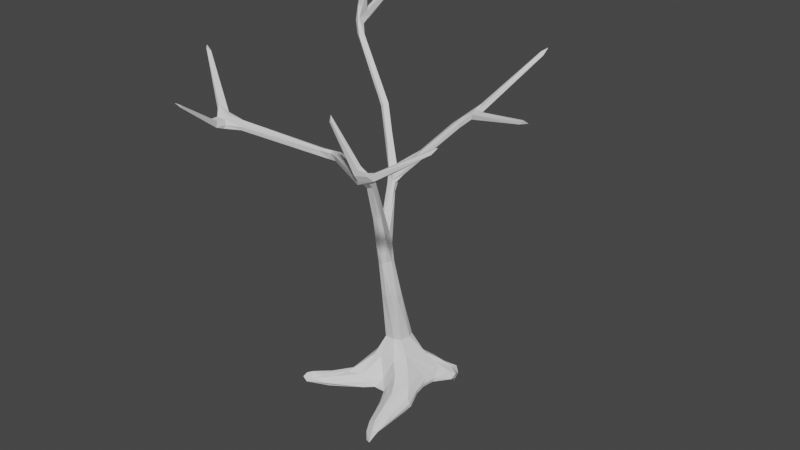# Source: Trunk06.blend  (saved by Blender 2.80.75; exported with 4.5.12 LTS)
import bpy
from mathutils import Matrix  # noqa: F401  (used for matrix-valued properties, if any)

bpy.ops.wm.read_factory_settings(use_empty=True)
scene = bpy.context.scene
scene.name = 'Scene'

# ---- collections
col_collection = bpy.data.collections.new('Collection'); scene.collection.children.link(col_collection)

# ---- world
world_world = bpy.data.worlds.new('World'); scene.world = world_world
world_world.use_nodes = True; world_world.node_tree.nodes.clear()
_N = world_world.node_tree.nodes; _L = world_world.node_tree.links
n0 = _N.new('ShaderNodeOutputWorld'); n0.name = 'World Output'; n0.location = (300, 300)
n1 = _N.new('ShaderNodeBackground'); n1.name = 'Background'; n1.location = (10, 300)
n1.inputs[0].default_value = (0.05088, 0.05088, 0.05088, 1.0)
_L.new(n1.outputs[0], n0.inputs[0])
n0.is_active_output = True
world_world.color = (0.05088, 0.05088, 0.05088)
world_world.use_sun_shadow = False
world_world.sun_shadow_jitter_overblur = 0.0

# ---- meshes
me_plane = bpy.data.meshes.new('Plane')
me_plane.from_pydata([(-0.25, 1.546, 16.8), (-3.542, -11.35, 22.99), (0.5143, 1.444, 1.649), (3.015, 3.192, 2.118), (0.1582, 1.562, 2.281), (1.406, -0.9194, 3.802), (5.537, -11.47, 25.7), (-2.091, 0.3713, 1.755), (-3.747, -4.968, 2.13), (3.152, -6.336, 1.151), (1.31, 1.924, 2.595), (-4.49, -10.24, 23.21), (-0.7341, -0.7264, 10.72), (-4.64, -10.11, 23.77), (-1.568, 1.702, 16.48), (2.362, 2.265, 2.814), (11.29, -10.39, 25.22), (-4.215, 3.852, 19.79), (2.67, 0.1328, 2.4), (0.2956, -1.571, 2.305), (-3.34, -13.73, 24.79), (-8.324, 6.862, 26.03), (-2.038, 0.8571, 1.334), (-3.42, -4.431, 2.65), (2.46, -3.929, 2.027), (2.481, 2.693, 2.362), (2.642, 2.978, 1.843), (-0.06753, -0.7434, 11.04), (-0.01097, -0.01361, 10.84), (-8.442, 11.86, 26.83), (-0.5818, 1.747, 2.282), (1.221, -7.232, 21.01), (-0.8855, -0.6693, 11.82), (-4.597, 4.075, 19.58), (-8.749, 6.302, 24.19), (-0.0161, -0.8902, 14.52), (-0.3415, -1.648, 15.97), (-0.02076, -0.827, 8.489), (-0.8982, -1.149, 1.495), (2.646, -1.69, 2.624), (2.695, -6.07, 0.9857), (-0.3026, -1.73, 14.49), (-1.235, -0.3683, 3.577), (-1.038, 1.416, 16.08), (-1.18, 1.161, 15.68), (-0.2414, -1.106, 12.49), (3.446, 2.919, 20.8), (-1.145, 1.621, 17.03), (0.06042, -1.77, 14.8), (0.2694, -1.629, 14.84), (-1.307, 1.074, 15.78), (-8.305, -7.537, 25.92), (2.655, 2.569, 20.58), (-8.343, 7.346, 24.36), (-2.339, 3.0, 1.348), (-2.939, -3.362, 2.365), (-2.878, -3.398, 1.946), (7.192, -11.15, 23.61), (7.895, -11.46, 23.32), (-1.205, 0.7374, 15.86), (-0.4899, 0.2393, 14.24), (8.263, 1.625, 22.21), (-0.06437, -1.286, 1.654), (-4.679, -10.18, 23.53), (-0.5668, -0.3549, 8.668), (0.09728, 1.146, 5.391), (-1.2, 2.407, 1.106), (3.022, -3.89, 1.498), (2.902, -3.688, 1.814), (-2.666, -3.456, 1.809), (-1.949, -0.04848, 1.888), (-1.945, 0.09965, 1.71), (-2.517, 2.293, 17.94), (-0.556, 0.8188, 6.212), (-8.702, 11.48, 26.85), (-4.158, -10.74, 22.91), (1.107, -4.72, 19.28), (-3.959, -11.33, 23.41), (4.698, 2.717, 21.32), (0.7471, -7.074, 21.5), (-0.8032, 1.043, 15.22), (0.6572, -0.1461, 4.948), (0.01477, 1.568, 1.472), (-8.375, 6.539, 25.17), (-2.0, -2.672, 2.499), (3.033, -2.503, 1.376), (2.838, 3.268, 1.767), (2.497, -2.026, 1.503), (-1.549, -0.2394, 2.456), (-1.939, 1.854, 2.657), (-1.125, -2.352, 1.465), (3.098, 3.038, 1.244), (-3.999, -4.64, 2.58), (-7.71, -7.768, 25.74), (8.21, -11.32, 23.11), (7.022, -11.11, 23.07), (-0.2939, 0.09546, 10.49), (-3.11, 2.949, 1.26), (-2.58, -4.184, 2.071), (2.843, -1.023, 2.227), (1.889, 2.159, 1.751), (1.869, -2.683, 2.469), (-1.658, 1.915, 2.388), (4.262, 3.097, 21.72), (-0.649, 0.107, 1.516), (-3.04, -14.04, 25.07), (-3.928, -10.01, 23.05), (1.187, -6.483, 20.59), (-2.979, 4.203, 1.688), (-0.9668, 1.353, 3.574), (3.274, 2.767, 1.401), (2.798, 0.7273, 1.966), (2.635, 1.575, 2.676), (1.737, 1.357, 3.597), (0.881, -2.206, 1.876), (1.329, -3.135, 1.725), (-1.972, -1.339, 1.84), (0.7494, -7.394, 21.64), (-8.729, 6.993, 25.28), (6.941, -11.15, 22.49), (2.938, 2.88, 1.175), (2.977, -5.303, 1.282), (2.994, -2.187, 2.263), (2.802, -0.9477, 1.906), (-3.237, 3.14, 1.329), (-0.1967, 1.152, 16.66), (-0.3409, -1.03, 3.604), (1.167, 0.1546, 1.748), (1.064, -6.347, 20.7), (-1.506, -2.252, 1.352), (0.4599, 0.1493, 8.556), (0.1522, -0.2632, 4.851), (0.3919, -0.8037, 8.747), (3.075, 2.049, 1.514), (8.6, 1.571, 22.49), (1.443, -7.33, 21.46), (-1.617, 2.394, 0.9993), (-3.076, -9.722, 23.07), (-8.749, 5.563, 27.2), (-8.599, 7.19, 24.77), (2.694, -5.492, 1.444), (0.3495, 1.497, 1.873), (2.307, 2.522, 1.847), (1.382, -1.474, 1.669), (-0.8867, 0.9162, 16.55), (1.4, -1.641, 3.219), (1.047, -1.934, 2.393), (2.361, -0.02575, 2.875), (-1.658, 1.582, 2.997), (-1.41, 1.857, 2.008), (-3.522, -10.79, 22.76), (0.2302, -0.3657, 1.92), (-8.231, 6.205, 24.1), (1.95, 1.615, 1.578), (-1.691, 1.438, 1.195), (3.036, 3.395, 1.414), (0.47, -2.369, 17.68), (-2.88, -10.11, 22.62), (0.1179, -2.77, 17.2), (-0.7981, 0.07687, 10.88), (2.318, -7.222, 21.4), (-1.675, -0.6539, 1.72), (-1.79, 2.519, 1.176), (-8.762, 6.979, 26.2), (-8.726, 5.792, 27.31), (8.157, -10.97, 23.46), (0.6649, -4.727, 19.2), (-0.5943, 1.235, 17.0), (-2.494, 1.446, 1.204), (-0.7388, -2.53, 1.675), (2.655, -2.749, 1.319), (-8.442, 4.656, 28.14), (8.56, 1.789, 22.24), (-1.943, -1.99, 2.528), (2.11, -2.803, 2.529), (2.985, 2.67, 2.259), (-2.051, 2.259, 2.398), (7.803, -10.98, 22.84), (-8.525, 4.28, 28.27), (-7.687, 5.983, 23.43), (2.242, -5.562, 1.145), (-2.034, -1.894, 2.441), (-3.908, -4.423, 2.422), (3.218, 2.32, 20.67), (-2.71, 3.001, 18.41), (7.0, -11.19, 22.97), (11.28, -10.59, 25.19), (-8.804, 6.741, 25.83), (4.05, 2.866, 21.66), (0.826, -0.7273, 1.85), (-4.12, -10.72, 23.32), (-3.282, -9.837, 22.8), (2.729, 2.149, 1.467), (2.7, 0.03346, 2.035), (-2.904, -4.086, 1.817), (-0.6613, -2.347, 2.04), (-3.49, -4.77, 2.378), (-3.235, 4.301, 1.475), (-1.866, 1.88, 1.162), (-2.559, 1.104, 1.563), (-3.002, 3.263, 1.653), (-1.867, -0.4765, 1.79), (-4.12, 4.293, 19.39), (-4.014, 4.183, 19.81), (0.9389, -4.307, 19.52), (1.586, -6.316, 20.87), (2.086, -6.998, 21.02), (-8.363, 7.081, 26.17), (-0.3709, -0.8289, 10.77), (4.531, -8.913, 21.78), (-7.938, 6.259, 23.3), (1.701, 0.08256, 1.757), (-3.04, -14.11, 25.28), (0.7819, -7.635, 21.59), (-0.9115, -0.4882, 12.53), (11.55, -10.43, 25.56), (7.102, -11.3, 22.79), (4.299, 3.06, 21.34), (-1.261, 0.5837, 3.567), (-0.481, 1.506, 16.87), (-1.771, 1.516, 16.59), (-4.367, 3.847, 19.61), (8.344, 1.855, 22.43), (6.361, 7.294, 25.07), (2.177, -0.5888, 1.753), (1.308, -0.5238, 1.777), (1.44, -7.101, 21.52), (1.959, 1.988, 3.184), (0.2473, 1.328, 3.579), (1.858, -0.8281, 3.52), (-1.637, -1.97, 2.847), (-1.087, -2.209, 2.484), (-1.961, 1.595, 2.804), (-1.901, 0.8707, 2.826), (1.124, -6.704, 21.29), (-8.032, -7.835, 25.86), (4.779, 2.798, 21.71), (-7.856, 5.627, 23.32), (-8.428, 9.548, 25.89), (-8.418, 5.296, 27.28), (-8.405, 6.522, 26.05), (-8.326, 6.025, 24.04), (-8.757, 6.95, 24.58), (-8.38, 7.084, 24.75), (6.052, 6.989, 24.85), (4.484, 3.497, 21.86), (6.262, 6.909, 24.64), (-3.949, -11.1, 22.86), (-7.989, -7.585, 25.65), (11.32, -10.35, 25.49), (8.152, -11.2, 23.53), (6.941, -10.6, 22.45), (2.001, -7.527, 21.21), (-0.03474, -2.497, 17.34), (-1.762, 0.2088, 1.564), (-2.396, 2.475, 2.265), (-2.468, 1.764, 2.053), (-2.208, 2.564, 1.224), (-2.848, 3.269, 1.298), (-2.826, 3.854, 1.362), (-2.297, 1.797, 1.155), (-2.894, -4.154, 2.516), (-2.283, -3.51, 2.417), (-1.242, -2.632, 2.262), (-4.142, -4.872, 2.318), (-2.227, -3.685, 1.817), (-2.572, -3.922, 1.745), (2.62, -1.153, 1.711), (2.592, -0.3577, 1.89), (2.374, 0.2497, 1.815), (3.173, -2.211, 1.934), (3.17, -2.057, 1.643), (2.848, -5.174, 1.103), (2.104, -4.772, 1.095), (-1.024, 2.2, 1.024), (-0.3594, 1.828, 1.494), (-1.322, 2.403, 1.355), (1.941, 2.309, 2.334), (2.432, 2.476, 1.56), (2.833, 2.519, 1.355), (0.5245, -0.3649, 8.447), (7.578, -11.07, 23.31), (-3.461, -10.74, 22.99), (-0.7076, 1.254, 16.02), (-4.241, -10.67, 23.14), (3.722, 3.154, 21.3), (7.943, -11.14, 22.85), (-3.923, -10.01, 23.44), (-0.09086, -2.046, 1.738), (1.028, -1.757, 1.673), (1.388, -2.553, 1.644), (1.653, -2.268, 1.592), (4.086, 3.563, 21.91), (-3.138, -14.43, 25.48), (6.147, 7.186, 24.73), (-0.6743, 0.8893, 15.44), (-1.057, -0.1697, 12.27), (-0.6447, -1.037, 12.03), (-0.2009, -0.2667, 13.07), (-8.724, 6.53, 25.22), (-7.521, 5.539, 23.06), (3.941, 3.363, 21.27), (4.154, 2.48, 21.53), (5.331, -11.3, 25.98), (7.272, -11.49, 23.54), (5.367, -11.21, 25.68), (5.357, -11.42, 25.62), (-2.799, -10.13, 22.84), (0.03582, -2.545, 17.82), (-1.79, -1.869, 2.779), (-0.6207, -0.1767, 4.775), (-1.865, -1.431, 2.577), (-2.785, -3.012, 1.986), (-2.413, -2.402, 2.186), (-2.606, -3.058, 2.512), (2.316, -1.987, 2.851), (0.8357, -1.092, 3.736), (1.2, -0.6533, 4.084), (1.726, -2.114, 2.875), (1.843, -4.816, 1.206), (1.894, -4.847, 1.399), (1.419, -2.668, 2.141), (2.383, -4.873, 1.698), (2.431, 2.011, 3.043), (2.67, 2.451, 2.643), (1.294, 1.531, 3.607), (2.59, 0.8182, 2.627), (2.26, 1.604, 3.081), (3.184, 2.124, 2.231), (2.773, 1.016, 1.816), (2.402, 1.005, 1.693), (3.411, 2.099, 1.712), (2.866, 0.8989, 2.183), (3.234, 2.923, 1.778), (3.427, 2.546, 1.973), (-0.6442, 1.074, 4.584), (0.171, 1.475, 2.718), (-1.504, 1.732, 2.649), (-2.0, 2.622, 1.233), (-1.922, 2.364, 2.089), (-2.869, 3.835, 1.911), (-2.631, 3.504, 1.881), (0.7574, 0.7162, 4.841), (-0.4679, 0.1154, 8.688), (-8.232, 6.528, 23.98), (-8.363, 6.246, 24.42), (3.611, 3.059, 21.45), (-8.667, 6.577, 23.87), (-0.8397, 0.8172, 16.17), (0.4082, 0.4498, 1.644), (-1.451, -0.1703, 1.621), (7.003, -11.46, 23.12), (8.885, 1.618, 22.43), (-8.687, 12.04, 26.9), (-8.704, 4.653, 27.9), (-8.657, 4.508, 28.3), (-0.1561, -0.04105, 12.13), (-3.59, -11.19, 23.31), (-1.103, 0.2574, 12.71), (-0.6706, 0.8441, 16.0), (2.104, -7.677, 21.61), (0.08602, -0.945, 12.74), (-8.357, 6.695, 23.88), (-1.451, 1.189, 16.7), (4.024, 2.869, 21.07), (0.02591, -0.3322, 10.97), (-0.7428, 1.093, 1.352), (0.4311, 0.9894, 1.639), (-0.9876, 1.992, 1.022), (6.959, -10.74, 22.89), (-1.252, 2.326, 1.641), (-1.612, 2.15, 1.609), (1.281, -0.3436, 4.09), (0.5772, -2.772, 17.39), (2.055, -7.072, 21.55), (-8.533, 12.3, 27.21), (-3.53, -10.63, 23.26), (3.554, 2.454, 21.28), (-8.279, 5.923, 23.35), (-0.4705, -0.7168, 8.354), (-0.7602, 0.4732, 4.779), (2.667, 2.94, 1.248), (2.56, 3.55, 0.7214), (2.609, 3.484, 0.463), (2.729, -0.1746, 2.218), (-3.62, -4.427, 2.738), (-3.178, 4.302, 1.673), (-1.955, 0.3677, 2.141), (-2.012, 0.6057, 2.41), (3.337, 2.443, 20.5), (0.7854, 1.93, 18.51), (1.571, -6.582, 21.31), (-3.666, -10.26, 23.39), (1.066, -6.805, 21.03), (4.126, 2.524, 21.2), (-1.285, 1.099, 3.528), (-0.9494, -1.006, 3.586), (0.5828, 1.165, 4.844), (0.001568, 0.261, 8.55), (-0.5253, 0.3976, 12.24)], [], [(292, 285, 346), (52, 167, 144), (3, 155, 86), (151, 189, 62), (4, 276, 30), (2, 368, 82), (102, 149, 339), (113, 327, 323), (316, 145, 5), (311, 181, 173), (42, 311, 309), (42, 88, 311), (205, 373, 156), (244, 292, 103), (110, 133, 279), (10, 277, 100), (4, 141, 276), (9, 40, 272), (123, 99, 271), (19, 195, 288), (124, 197, 97), (307, 31, 213), (238, 242, 139), (395, 232, 233), (372, 229, 147), (5, 315, 229), (325, 227, 10), (217, 364, 301), (237, 300, 241), (127, 151, 349), (236, 217, 103), (131, 126, 316), (187, 299, 240), (363, 59, 348), (76, 107, 166), (119, 216, 360), (13, 93, 235), (61, 394, 172), (222, 236, 188), (239, 354, 138), (171, 178, 239), (239, 240, 21), (354, 355, 164), (187, 163, 118), (285, 244, 294), (75, 293, 77), (20, 247, 1), (63, 235, 11), (250, 249, 165), (351, 305, 95), (209, 206, 160), (360, 216, 185), (117, 376, 213), (389, 125, 0), (71, 254, 201), (199, 256, 124), (387, 388, 256), (199, 124, 168), (258, 257, 198), (168, 97, 260), (262, 261, 196), (231, 84, 262), (195, 262, 98), (19, 231, 263), (195, 98, 169), (312, 161, 69), (266, 264, 194), (268, 267, 224), (269, 268, 224), (193, 123, 268), (68, 140, 121), (39, 315, 24), (267, 271, 85), (67, 121, 272), (66, 274, 136), (66, 275, 274), (100, 277, 142), (4, 100, 2), (133, 330, 127), (381, 120, 279), (2, 100, 153), (81, 280, 132), (380, 64, 73), (365, 280, 130), (64, 159, 343), (376, 282, 307), (43, 283, 80), (46, 285, 301), (119, 286, 94), (46, 364, 389), (13, 376, 392), (62, 90, 129), (62, 289, 288), (289, 291, 290), (291, 273, 290), (188, 292, 346), (348, 59, 214), (361, 48, 45), (48, 41, 45), (41, 297, 45), (83, 299, 345), (20, 75, 247), (215, 249, 58), (185, 369, 226), (128, 166, 107), (204, 308, 234), (42, 309, 396), (56, 312, 182), (56, 116, 312), (55, 92, 314), (131, 317, 81), (145, 318, 315), (320, 319, 180), (322, 320, 140), (322, 321, 320), (174, 101, 322), (325, 323, 227), (342, 325, 397), (323, 175, 324), (323, 327, 175), (327, 112, 328), (331, 133, 110), (331, 329, 133), (334, 331, 110), (334, 328, 331), (175, 334, 333), (334, 110, 333), (109, 228, 148), (149, 371, 339), (130, 342, 397), (365, 130, 28), (245, 103, 217), (135, 252, 360), (34, 347, 378), (104, 161, 350), (215, 186, 16), (293, 105, 212), (222, 352, 172), (375, 353, 74), (80, 356, 399), (48, 49, 373), (48, 361, 49), (364, 394, 389), (356, 298, 361), (365, 356, 361), (78, 394, 364), (241, 300, 152), (368, 366, 154), (368, 367, 366), (274, 368, 136), (368, 154, 136), (125, 283, 0), (150, 282, 1), (95, 281, 369), (57, 281, 95), (30, 370, 149), (113, 342, 372), (19, 114, 146), (72, 47, 184), (204, 205, 156), (20, 1, 105), (170, 273, 291), (150, 1, 247), (304, 281, 57), (27, 132, 280), (26, 381, 142), (26, 382, 381), (155, 91, 383), (18, 384, 332), (23, 385, 196), (385, 92, 196), (117, 392, 376), (191, 393, 157), (286, 16, 186), (286, 186, 94), (16, 177, 165), (77, 212, 357), (12, 208, 297), (179, 203, 210), (335, 395, 218), (397, 325, 228), (125, 359, 283), (358, 159, 296), (302, 188, 377), (298, 60, 214), (12, 297, 32), (61, 302, 394), (335, 218, 380), (130, 398, 96), (210, 347, 362), (191, 11, 106), (298, 214, 35), (125, 348, 359), (47, 219, 14), (159, 399, 96), (251, 369, 177), (165, 281, 250), (159, 64, 296), (280, 81, 342), (379, 131, 37), (397, 228, 65), (310, 126, 131), (128, 234, 166), (74, 34, 242), (36, 156, 35), (352, 134, 61), (317, 5, 372), (138, 187, 240), (207, 243, 118), (34, 353, 347), (34, 74, 353), (172, 394, 78), (235, 63, 13), (70, 387, 7), (200, 386, 197), (200, 255, 386), (255, 340, 386), (200, 197, 124), (196, 264, 8), (196, 92, 264), (384, 123, 193), (384, 99, 123), (332, 193, 111), (332, 384, 193), (383, 120, 381), (383, 91, 120), (91, 110, 120), (381, 382, 383), (382, 155, 383), (142, 278, 100), (142, 381, 278), (130, 397, 65), (282, 376, 357), (302, 377, 183), (151, 62, 38), (143, 291, 289), (353, 375, 29), (355, 178, 171), (36, 35, 214), (156, 361, 298), (253, 36, 214), (171, 21, 207), (34, 299, 187), (226, 369, 374), (31, 157, 393), (17, 184, 203), (17, 72, 184), (88, 116, 311), (311, 116, 181), (146, 114, 321), (146, 321, 101), (326, 18, 332), (326, 332, 112), (335, 65, 109), (149, 370, 371), (370, 276, 371), (37, 131, 132), (65, 335, 73), (188, 103, 292), (281, 304, 58), (43, 80, 44), (136, 154, 198), (366, 367, 349), (151, 38, 104), (253, 214, 32), (167, 47, 363), (159, 358, 399), (208, 27, 45), (219, 0, 43), (144, 167, 363), (362, 344, 210), (344, 362, 53), (35, 156, 298), (32, 41, 253), (393, 107, 31), (226, 135, 360), (117, 226, 79), (77, 357, 190), (80, 295, 356), (134, 352, 222), (300, 179, 152), (351, 216, 94), (58, 351, 94), (214, 296, 32), (22, 350, 254), (161, 104, 38), (154, 104, 22), (154, 349, 104), (154, 366, 349), (104, 349, 151), (190, 376, 13), (376, 190, 357), (348, 144, 363), (346, 285, 52), (59, 220, 50), (284, 11, 75), (302, 389, 394), (206, 252, 107), (247, 75, 150), (179, 344, 152), (160, 391, 374), (58, 250, 281), (393, 234, 128), (393, 128, 107), (96, 343, 159), (208, 132, 27), (64, 379, 12), (12, 296, 64), (343, 65, 73), (64, 310, 379), (131, 81, 132), (341, 386, 340), (341, 108, 386), (108, 197, 386), (340, 176, 341), (176, 340, 255), (339, 338, 54), (339, 371, 338), (371, 162, 338), (341, 339, 54), (108, 259, 197), (108, 341, 259), (341, 54, 259), (338, 162, 257), (162, 136, 257), (54, 338, 257), (54, 257, 259), (337, 102, 176), (89, 337, 176), (89, 148, 337), (89, 176, 255), (148, 228, 337), (336, 4, 30), (337, 149, 102), (337, 336, 149), (336, 30, 149), (335, 109, 395), (148, 89, 232), (89, 255, 232), (333, 91, 155), (333, 110, 91), (175, 155, 3), (175, 333, 155), (332, 111, 331), (331, 328, 332), (133, 329, 330), (175, 327, 328), (324, 175, 3), (324, 3, 15), (227, 324, 15), (227, 323, 324), (322, 140, 24), (174, 24, 315), (174, 322, 24), (321, 115, 320), (321, 114, 115), (140, 180, 9), (140, 320, 180), (180, 319, 273), (180, 40, 9), (180, 273, 40), (318, 101, 174), (315, 318, 174), (145, 19, 146), (318, 146, 101), (318, 145, 146), (317, 316, 5), (5, 145, 315), (314, 92, 385), (173, 23, 84), (173, 314, 23), (314, 385, 23), (313, 116, 56), (55, 313, 56), (92, 182, 264), (92, 55, 182), (55, 56, 182), (116, 161, 312), (309, 311, 173), (309, 173, 84), (310, 42, 396), (309, 84, 230), (309, 230, 396), (348, 125, 389), (390, 219, 47), (220, 363, 72), (206, 107, 76), (191, 137, 79), (251, 119, 209), (360, 185, 226), (251, 374, 369), (304, 57, 303), (16, 286, 177), (186, 215, 58), (248, 106, 11), (244, 285, 292), (33, 378, 347), (300, 221, 17), (362, 347, 353), (29, 362, 353), (118, 139, 242), (83, 240, 299), (187, 242, 34), (207, 21, 243), (50, 296, 59), (295, 60, 298), (399, 44, 80), (293, 20, 105), (346, 52, 377), (290, 273, 319), (289, 115, 114), (289, 290, 115), (290, 319, 115), (189, 143, 289), (161, 38, 129), (38, 62, 129), (90, 62, 288), (94, 216, 119), (251, 286, 119), (190, 13, 63), (284, 63, 11), (283, 43, 0), (283, 359, 295), (53, 243, 345), (106, 287, 191), (303, 305, 306), (135, 31, 252), (236, 78, 217), (393, 79, 234), (96, 28, 130), (365, 27, 280), (208, 12, 37), (132, 208, 37), (120, 110, 279), (278, 279, 192), (278, 381, 279), (153, 278, 192), (192, 133, 127), (192, 127, 153), (4, 10, 100), (26, 25, 86), (25, 3, 86), (142, 277, 26), (277, 25, 26), (162, 276, 66), (162, 66, 136), (275, 82, 274), (275, 141, 82), (141, 2, 82), (170, 40, 273), (121, 9, 272), (85, 272, 40), (85, 271, 272), (271, 67, 272), (85, 170, 87), (85, 40, 170), (270, 122, 68), (270, 99, 122), (99, 39, 122), (67, 270, 68), (67, 68, 121), (140, 68, 24), (68, 39, 24), (121, 140, 9), (269, 224, 211), (330, 211, 127), (330, 269, 211), (267, 85, 224), (85, 87, 224), (266, 129, 90), (169, 266, 90), (169, 265, 266), (169, 90, 288), (194, 264, 69), (266, 194, 129), (69, 161, 129), (194, 69, 129), (262, 195, 263), (195, 19, 263), (98, 196, 8), (98, 262, 196), (262, 84, 23), (261, 262, 23), (261, 23, 196), (114, 19, 288), (168, 154, 22), (168, 260, 154), (258, 197, 259), (260, 198, 154), (260, 258, 198), (257, 136, 198), (168, 124, 97), (199, 387, 256), (124, 256, 200), (200, 256, 255), (201, 70, 71), (70, 7, 71), (71, 22, 254), (201, 350, 161), (201, 254, 350), (167, 390, 47), (219, 285, 46), (0, 219, 46), (184, 202, 203), (202, 184, 47), (47, 72, 363), (166, 158, 373), (373, 76, 166), (76, 205, 206), (76, 373, 205), (249, 16, 165), (106, 248, 287), (1, 212, 105), (212, 1, 357), (246, 217, 301), (245, 246, 103), (301, 285, 294), (347, 202, 33), (210, 203, 202), (362, 29, 53), (53, 29, 238), (299, 34, 241), (187, 118, 242), (207, 118, 163), (163, 164, 207), (164, 138, 354), (21, 240, 83), (238, 74, 242), (237, 378, 33), (210, 202, 347), (223, 103, 246), (51, 11, 235), (287, 248, 93), (117, 137, 392), (33, 202, 14), (233, 256, 388), (88, 233, 388), (232, 255, 256), (233, 232, 256), (19, 126, 231), (230, 84, 231), (147, 229, 39), (372, 5, 229), (39, 229, 315), (228, 10, 4), (336, 228, 4), (228, 325, 10), (15, 3, 25), (227, 15, 25), (10, 227, 277), (227, 25, 277), (343, 73, 64), (157, 307, 282), (284, 77, 190), (127, 225, 189), (151, 127, 189), (225, 211, 224), (224, 87, 143), (225, 224, 143), (225, 143, 189), (191, 75, 11), (295, 359, 60), (296, 214, 59), (354, 239, 178), (243, 139, 118), (223, 244, 103), (222, 188, 134), (79, 137, 117), (221, 33, 220), (220, 33, 14), (236, 103, 188), (14, 43, 44), (284, 75, 77), (217, 78, 364), (79, 374, 391), (153, 349, 367), (153, 367, 2), (95, 185, 351), (348, 214, 60), (117, 213, 135), (158, 48, 373), (253, 41, 158), (179, 210, 344), (50, 220, 14), (235, 93, 51), (153, 127, 349), (363, 220, 59), (126, 19, 316), (218, 88, 42), (380, 218, 42), (377, 348, 183), (52, 219, 390), (156, 308, 204), (119, 360, 252), (51, 248, 11), (93, 13, 287), (300, 237, 33), (74, 238, 375), (171, 164, 355), (158, 41, 48), (93, 248, 51), (211, 225, 127), (374, 79, 226), (137, 191, 287), (231, 396, 230), (126, 396, 231), (218, 395, 233), (218, 233, 88), (377, 144, 348), (204, 234, 391), (307, 157, 31), (306, 305, 351), (20, 293, 75), (375, 238, 29), (171, 207, 164), (171, 239, 21), (239, 138, 240), (299, 241, 345), (243, 21, 345), (21, 83, 345), (53, 238, 243), (302, 61, 134), (249, 250, 58), (6, 306, 351), (305, 303, 57), (251, 160, 374), (160, 251, 209), (119, 252, 206), (158, 166, 253), (253, 166, 308), (7, 22, 71), (161, 116, 201), (116, 70, 201), (7, 387, 199), (7, 168, 22), (7, 199, 168), (259, 257, 258), (97, 258, 260), (97, 197, 258), (263, 231, 262), (288, 195, 169), (264, 182, 69), (182, 312, 69), (8, 264, 266), (98, 265, 169), (98, 8, 265), (8, 266, 265), (123, 267, 268), (111, 268, 269), (111, 193, 268), (329, 269, 330), (329, 111, 269), (122, 39, 68), (271, 270, 67), (271, 99, 270), (123, 271, 267), (276, 275, 66), (276, 141, 275), (162, 371, 276), (141, 4, 2), (279, 133, 192), (100, 278, 153), (398, 65, 343), (398, 130, 65), (73, 335, 380), (378, 237, 241), (135, 213, 31), (177, 281, 165), (283, 295, 80), (284, 190, 63), (392, 287, 13), (289, 62, 189), (289, 114, 288), (185, 95, 369), (377, 188, 346), (172, 352, 61), (223, 246, 294), (296, 50, 358), (156, 49, 361), (138, 163, 187), (300, 33, 221), (203, 300, 17), (246, 301, 294), (222, 172, 236), (188, 302, 134), (94, 186, 58), (304, 6, 351), (95, 305, 57), (119, 206, 209), (376, 307, 213), (221, 72, 17), (14, 202, 47), (52, 144, 377), (348, 389, 183), (389, 0, 46), (181, 313, 55), (181, 116, 313), (173, 181, 314), (181, 55, 314), (317, 131, 316), (316, 19, 145), (115, 319, 320), (101, 321, 322), (113, 323, 325), (342, 113, 325), (372, 326, 112), (372, 147, 326), (327, 113, 112), (113, 372, 112), (111, 329, 331), (112, 332, 328), (328, 334, 175), (109, 232, 395), (109, 148, 232), (228, 336, 337), (102, 339, 176), (339, 341, 176), (280, 342, 130), (96, 398, 343), (303, 306, 6), (344, 345, 152), (157, 75, 191), (157, 150, 75), (252, 31, 107), (286, 251, 177), (104, 350, 22), (296, 12, 32), (241, 152, 345), (16, 249, 215), (178, 355, 354), (185, 216, 351), (44, 358, 50), (348, 60, 359), (234, 79, 391), (392, 137, 287), (41, 32, 297), (50, 14, 44), (43, 14, 219), (364, 46, 301), (27, 365, 361), (27, 361, 45), (96, 399, 28), (208, 45, 297), (117, 135, 226), (356, 295, 298), (244, 223, 294), (368, 2, 367), (82, 368, 274), (1, 282, 357), (160, 205, 391), (30, 276, 370), (65, 228, 109), (147, 18, 326), (380, 42, 310), (72, 221, 220), (191, 79, 393), (212, 77, 293), (44, 399, 358), (87, 291, 143), (87, 170, 291), (302, 183, 389), (37, 12, 379), (379, 310, 131), (64, 380, 310), (86, 382, 26), (86, 155, 382), (18, 99, 384), (18, 147, 99), (147, 39, 99), (88, 387, 70), (88, 388, 387), (88, 70, 116), (167, 52, 390), (303, 6, 304), (172, 78, 236), (246, 245, 217), (238, 139, 243), (138, 164, 163), (234, 308, 166), (52, 285, 219), (310, 396, 126), (81, 317, 372), (369, 281, 177), (373, 49, 156), (308, 36, 253), (179, 300, 203), (204, 391, 205), (81, 372, 342), (378, 241, 34), (206, 205, 160), (157, 282, 150), (344, 53, 345), (304, 351, 58), (28, 399, 356), (28, 356, 365), (156, 36, 308)])
_uv = me_plane.uv_layers.new(name='UVMap')
_uv.uv.foreach_set('vector', [0.7242, 0.09149, 0.7159, 0.1072, 0.7122, 0.1049, 0.8635, 0.8853, 0.8679, 0.8134, 0.8724, 0.8039, 0.784, 0.5052, 0.7892, 0.5185, 0.7825, 0.5123, 0.074, 0.9072, 0.06025, 0.9013, 0.07968, 0.8882, 0.4533, 0.8399, 0.4533, 0.8815, 0.446, 0.8543, 0.3347, 0.5996, 0.3347, 0.6366, 0.3334, 0.6112, 0.329, 0.8391, 0.3196, 0.8396, 0.3258, 0.8267, 0.4275, 0.4715, 0.4295, 0.4834, 0.4227, 0.4863, 0.6802, 0.7906, 0.6663, 0.803, 0.6679, 0.7852, 0.5251, 0.8399, 0.5243, 0.8483, 0.5209, 0.8492, 0.2319, 0.06003, 0.2544, 0.04302, 0.2635, 0.04885, 0.2319, 0.06003, 0.2311, 0.03596, 0.2544, 0.04302, 0.4876, 0.06885, 0.4264, 0.1614, 0.4158, 0.1576, 0.9408, 0.8349, 0.9367, 0.7336, 0.9422, 0.7278, 0.01379, 0.9826, 0.0165, 0.9666, 0.0233, 0.9765, 0.7362, 0.506, 0.7535, 0.5079, 0.7537, 0.521, 0.3888, 0.8757, 0.3793, 0.8731, 0.3888, 0.8422, 0.0, 0.7917, 0.01124, 0.7969, 0.00915, 0.8156, 0.4924, 0.4937, 0.4925, 0.4865, 0.5195, 0.4929, 0.6838, 0.8247, 0.7049, 0.8412, 0.6898, 0.8416, 0.1599, 0.9751, 0.1616, 0.999, 0.1569, 0.9717, 0.9337, 0.8382, 0.928, 0.7359, 0.9356, 0.7487, 0.554, 0.8399, 0.554, 0.8765, 0.5509, 0.8728, 0.2002, 0.05377, 0.1879, 0.03708, 0.2038, 0.04009, 0.4559, 0.452, 0.4736, 0.461, 0.4647, 0.4787, 0.6679, 0.7852, 0.6453, 0.809, 0.6561, 0.7876, 0.7282, 0.4874, 0.7475, 0.4922, 0.7362, 0.506, 0.8667, 0.4635, 0.867, 0.4563, 0.8765, 0.4594, 0.1929, 0.5086, 0.1926, 0.5179, 0.1857, 0.4898, 0.05465, 0.9211, 0.074, 0.9072, 0.07248, 0.9259, 0.6391, 0.5437, 0.6306, 0.5355, 0.6391, 0.5337, 0.6997, 0.7649, 0.7044, 0.7979, 0.6802, 0.7906, 0.867, 0.6528, 0.8741, 0.6649, 0.859, 0.6552, 0.2364, 0.7155, 0.2491, 0.7327, 0.2387, 0.7338, 0.9693, 0.05147, 0.9368, 0.08153, 0.9632, 0.04375, 0.1616, 0.837, 0.164, 0.83, 0.2184, 0.9216, 0.9199, 0.8924, 0.9202, 0.8104, 0.9243, 0.8039, 0.7963, 0.5277, 0.8585, 0.4551, 0.7967, 0.535, 0.3173, 0.6935, 0.3125, 0.6126, 0.315, 0.597, 0.3672, 0.8655, 0.3744, 0.8499, 0.3739, 0.8723, 0.7965, 0.255, 0.7892, 0.2518, 0.8201, 0.2521, 0.8201, 0.2521, 0.8586, 0.2527, 0.8635, 0.2569, 0.801, 0.657, 0.7918, 0.6539, 0.8275, 0.6473, 0.867, 0.6528, 0.864, 0.6442, 0.8799, 0.6569, 0.7159, 0.1072, 0.7812, 0.006862, 0.7853, 0.007977, 0.9256, 0.6258, 0.9906, 0.5482, 0.9379, 0.6133, 0.9861, 0.5105, 0.9405, 0.4606, 0.9516, 0.4617, 0.9387, 0.6415, 0.9896, 0.7136, 0.9314, 0.6385, 0.8355, 0.8231, 0.8414, 0.8963, 0.8302, 0.8234, 0.168, 0.823, 0.2241, 0.7971, 0.1719, 0.8294, 0.559, 0.03426, 0.5047, 0.0617, 0.509, 0.05257, 0.2184, 0.9216, 0.164, 0.83, 0.1692, 0.8296, 0.4994, 0.7068, 0.5406, 0.821, 0.4971, 0.71, 0.8681, 0.4386, 0.8963, 0.3558, 0.9039, 0.3585, 0.1241, 0.9127, 0.1207, 0.916, 0.121, 0.9004, 0.1991, 0.01284, 0.1838, 0.02085, 0.152, 0.001071, 0.2166, 0.02736, 0.2102, 0.03228, 0.1838, 0.02085, 0.1991, 0.01284, 0.152, 0.001071, 0.1933, 0.003946, 0.1516, 0.9789, 0.1362, 0.9659, 0.1275, 0.9526, 0.1405, 0.9418, 0.1569, 0.9717, 0.137, 0.9498, 0.7455, 0.8521, 0.7612, 0.859, 0.7749, 0.87, 0.8302, 0.8718, 0.8231, 0.8509, 0.8295, 0.8357, 0.7049, 0.8412, 0.7455, 0.8521, 0.7516, 0.8663, 0.6838, 0.8247, 0.7165, 0.8334, 0.7196, 0.8422, 0.7049, 0.8412, 0.7516, 0.8663, 0.7047, 0.8502, 0.136, 0.844, 0.1166, 0.8974, 0.133, 0.8356, 0.1303, 0.8263, 0.1616, 0.8002, 0.1371, 0.8218, 0.02145, 0.9132, 0.0199, 0.8972, 0.03071, 0.9079, 0.02772, 0.9257, 0.02145, 0.9132, 0.03071, 0.9079, 0.01931, 0.9211, 0.0156, 0.9012, 0.02145, 0.9132, 0.6309, 0.8417, 0.6383, 0.8664, 0.6306, 0.8664, 0.6358, 0.809, 0.6453, 0.809, 0.6425, 0.8419, 0.0199, 0.8972, 0.00614, 0.8798, 0.009201, 0.8712, 0.5566, 0.486, 0.5863, 0.4827, 0.5836, 0.4872, 0.1138, 0.9655, 0.1098, 0.9619, 0.1234, 0.9647, 0.3834, 0.8399, 0.3797, 0.859, 0.3786, 0.8434, 0.7537, 0.521, 0.7535, 0.5079, 0.7649, 0.5161, 0.7109, 0.5168, 0.7537, 0.521, 0.7199, 0.5299, 0.0165, 0.9666, 0.02891, 0.9422, 0.05465, 0.9211, 0.02815, 0.9854, 0.02224, 0.9851, 0.0233, 0.9765, 0.07199, 0.9471, 0.04238, 0.965, 0.04054, 0.9545, 0.4422, 0.4355, 0.4263, 0.3613, 0.4325, 0.3527, 0.2126, 0.08226, 0.2183, 0.1679, 0.2015, 0.1114, 0.4077, 0.309, 0.4263, 0.3613, 0.4147, 0.3618, 0.2183, 0.1679, 0.2, 0.2135, 0.2087, 0.1665, 0.9367, 0.8569, 0.9301, 0.8551, 0.9337, 0.8382, 0.6259, 0.2343, 0.6315, 0.236, 0.6312, 0.2539, 0.7104, 0.1195, 0.7159, 0.1072, 0.7223, 0.1062, 0.931, 0.2466, 0.9445, 0.2649, 0.9446, 0.2729, 0.8749, 0.4453, 0.867, 0.4563, 0.8681, 0.4386, 0.5626, 0.8288, 0.5406, 0.821, 0.5455, 0.8175, 0.07968, 0.8882, 0.1019, 0.864, 0.111, 0.8657, 0.07968, 0.8882, 0.05437, 0.8808, 0.07855, 0.8718, 0.05437, 0.8808, 0.03973, 0.8719, 0.04491, 0.8651, 0.03973, 0.8719, 0.02653, 0.8223, 0.04491, 0.8651, 0.315, 0.597, 0.304, 0.5964, 0.3117, 0.5862, 0.2387, 0.7338, 0.2491, 0.7327, 0.304, 0.7891, 0.7549, 0.6217, 0.7713, 0.5905, 0.7607, 0.6294, 0.7713, 0.5905, 0.777, 0.5975, 0.7607, 0.6294, 0.777, 0.5975, 0.7662, 0.6393, 0.7607, 0.6294, 0.1653, 0.4712, 0.1698, 0.4651, 0.1786, 0.4831, 0.9738, 0.5625, 0.9256, 0.6258, 0.9251, 0.6169, 0.2943, 0.7917, 0.2934, 0.7959, 0.2379, 0.8683, 0.3349, 0.712, 0.3402, 0.7044, 0.4897, 0.6933, 0.3159, 0.4442, 0.2838, 0.4068, 0.32, 0.4421, 0.5398, 0.6358, 0.5861, 0.6024, 0.5011, 0.6882, 0.4164, 0.8399, 0.4164, 0.8646, 0.4042, 0.8459, 0.3963, 0.8717, 0.3994, 0.8671, 0.4042, 0.8981, 0.3963, 0.8717, 0.4042, 0.8399, 0.3994, 0.8671, 0.5336, 0.8722, 0.5369, 0.8399, 0.5369, 0.8817, 0.6997, 0.7649, 0.6734, 0.7783, 0.6892, 0.7597, 0.6663, 0.803, 0.6585, 0.8124, 0.6453, 0.809, 0.8528, 0.8217, 0.8484, 0.8213, 0.8527, 0.8039, 0.6448, 0.8572, 0.6533, 0.8649, 0.6383, 0.8664, 0.4387, 0.8399, 0.4387, 0.88, 0.4298, 0.848, 0.5289, 0.8438, 0.5336, 0.8399, 0.5336, 0.873, 0.9098, 0.8326, 0.9199, 0.8591, 0.913, 0.8515, 0.426, 0.4424, 0.4204, 0.4724, 0.4154, 0.4449, 0.4227, 0.4863, 0.418, 0.5061, 0.4178, 0.497, 0.4227, 0.4863, 0.4295, 0.4834, 0.418, 0.5061, 0.4295, 0.4834, 0.4353, 0.4915, 0.4309, 0.5036, 0.008449, 0.9676, 0.0165, 0.9666, 0.01379, 0.9826, 0.008449, 0.9676, 0.02028, 0.9428, 0.0165, 0.9666, 0.4256, 0.5112, 0.436, 0.5142, 0.423, 0.5244, 0.4256, 0.5112, 0.4309, 0.5036, 0.436, 0.5142, 0.418, 0.5061, 0.4256, 0.5112, 0.4174, 0.5174, 0.4256, 0.5112, 0.423, 0.5244, 0.4174, 0.5174, 0.3126, 0.4764, 0.3318, 0.4579, 0.3084, 0.4949, 0.3196, 0.8396, 0.3132, 0.8302, 0.3258, 0.8267, 0.4147, 0.3618, 0.426, 0.4424, 0.4154, 0.4449, 0.4077, 0.309, 0.4147, 0.3618, 0.4016, 0.3134, 0.945, 0.7361, 0.9422, 0.7278, 0.9474, 0.7215, 0.224, 0.9314, 0.2141, 0.9298, 0.2184, 0.9216, 0.8887, 0.6828, 0.898, 0.6834, 0.8964, 0.7029, 0.09582, 0.9167, 0.1166, 0.8974, 0.1128, 0.9085, 0.6789, 0.5412, 0.6749, 0.5348, 0.6789, 0.5337, 0.8148, 0.9005, 0.8107, 0.8896, 0.8139, 0.8932, 0.6749, 0.5337, 0.6749, 0.5426, 0.6704, 0.5371, 0.9231, 0.5482, 0.9251, 0.5557, 0.9178, 0.5652, 0.3495, 0.2281, 0.3939, 0.2864, 0.3814, 0.2868, 0.7713, 0.5905, 0.7667, 0.5873, 0.7801, 0.5482, 0.7713, 0.5905, 0.7549, 0.6217, 0.7667, 0.5873, 0.867, 0.4563, 0.8585, 0.4551, 0.8681, 0.4386, 0.3939, 0.2864, 0.393, 0.2656, 0.4109, 0.2685, 0.4077, 0.309, 0.3939, 0.2864, 0.4109, 0.2685, 0.8563, 0.4681, 0.8585, 0.4551, 0.867, 0.4563, 0.1857, 0.4898, 0.1926, 0.5179, 0.1817, 0.49, 0.1086, 0.9576, 0.1003, 0.9379, 0.1226, 0.9436, 0.1086, 0.9576, 0.07301, 0.9374, 0.1003, 0.9379, 0.1098, 0.9619, 0.1086, 0.9576, 0.1234, 0.9647, 0.1086, 0.9576, 0.1226, 0.9436, 0.1234, 0.9647, 0.3441, 0.1984, 0.3415, 0.2126, 0.3349, 0.1977, 0.8037, 0.8039, 0.8081, 0.8059, 0.8022, 0.8162, 0.4602, 0.8516, 0.4652, 0.8399, 0.4673, 0.8572, 0.8821, 0.8632, 0.8842, 0.8737, 0.8724, 0.8698, 0.3619, 0.8589, 0.3657, 0.8819, 0.3534, 0.876, 0.4275, 0.4715, 0.426, 0.4424, 0.4559, 0.452, 0.6838, 0.8247, 0.6703, 0.836, 0.6693, 0.8229, 0.2237, 0.6783, 0.223, 0.7145, 0.2128, 0.6669, 0.4489, 0.1084, 0.4876, 0.06885, 0.4158, 0.1576, 0.9861, 0.5105, 0.9516, 0.4617, 0.9963, 0.5143, 0.01736, 0.8653, 0.02653, 0.8223, 0.03973, 0.8719, 0.9457, 0.4502, 0.9516, 0.4617, 0.9405, 0.4606, 0.3888, 0.8443, 0.3963, 0.8399, 0.3962, 0.8472, 0.415, 0.3052, 0.4325, 0.3527, 0.4263, 0.3613, 0.7757, 0.5129, 0.7785, 0.5253, 0.7649, 0.5161, 0.4997, 0.8399, 0.4997, 0.8671, 0.4927, 0.8509, 0.4082, 0.5277, 0.417, 0.5292, 0.4083, 0.5482, 0.4666, 0.4893, 0.4743, 0.4914, 0.4537, 0.498, 0.7742, 0.8614, 0.779, 0.8606, 0.7749, 0.87, 0.779, 0.8606, 0.7867, 0.8672, 0.7749, 0.87, 0.4994, 0.7068, 0.5455, 0.8175, 0.5406, 0.821, 0.9418, 0.4298, 0.9927, 0.3252, 0.9517, 0.4307, 0.9445, 0.2649, 1.0, 0.323, 0.9962, 0.3252, 0.9445, 0.2649, 0.9962, 0.3252, 0.9446, 0.2729, 0.3, 0.7989, 0.306, 0.8854, 0.2981, 0.8734, 0.7894, 0.8862, 0.7967, 0.8115, 0.7982, 0.8883, 0.7585, 0.6619, 0.7514, 0.6602, 0.7662, 0.6393, 0.8922, 0.2026, 0.9127, 0.1002, 0.8994, 0.2065, 0.201, 0.07588, 0.2002, 0.05377, 0.2113, 0.05644, 0.7052, 0.4653, 0.7282, 0.4874, 0.7051, 0.4911, 0.3441, 0.1984, 0.3503, 0.2107, 0.3415, 0.2126, 0.188, 0.252, 0.2, 0.2135, 0.199, 0.2442, 0.3205, 0.6, 0.315, 0.597, 0.3218, 0.5864, 0.2838, 0.7917, 0.2665, 0.7688, 0.304, 0.7891, 0.2182, 0.2129, 0.2209, 0.242, 0.2123, 0.2362, 0.01209, 0.7852, 0.07334, 0.7291, 0.07801, 0.7335, 0.201, 0.07588, 0.2113, 0.05644, 0.2126, 0.08226, 0.6781, 0.3947, 0.6696, 0.395, 0.6538, 0.3563, 0.3294, 0.7579, 0.3332, 0.7762, 0.3264, 0.7732, 0.913, 0.3846, 0.9134, 0.3558, 0.9142, 0.3693, 0.304, 0.7166, 0.3206, 0.7055, 0.3065, 0.7441, 0.219, 0.7358, 0.2387, 0.7338, 0.2383, 0.7388, 0.6213, 0.2137, 0.6347, 0.2164, 0.6158, 0.2255, 0.6417, 0.3494, 0.6442, 0.3189, 0.6538, 0.3563, 0.4735, 0.862, 0.4673, 0.8572, 0.4735, 0.84, 0.8302, 0.8234, 0.8306, 0.8105, 0.8355, 0.8231, 0.2, 0.2135, 0.2183, 0.1679, 0.199, 0.2442, 0.4263, 0.3613, 0.4422, 0.4355, 0.426, 0.4424, 0.7374, 0.7054, 0.6997, 0.7649, 0.7289, 0.7018, 0.7052, 0.4653, 0.7051, 0.4911, 0.6927, 0.455, 0.7155, 0.769, 0.7044, 0.7979, 0.6997, 0.7649, 0.3159, 0.4442, 0.322, 0.4579, 0.2838, 0.4068, 0.9178, 0.5652, 0.8887, 0.6828, 0.8914, 0.6672, 0.6157, 0.5764, 0.5804, 0.5935, 0.6275, 0.5482, 0.0, 0.7917, 0.003714, 0.7864, 0.01209, 0.7852, 0.4617, 0.4505, 0.4703, 0.4548, 0.4559, 0.452, 0.3739, 0.8723, 0.3744, 0.9036, 0.3657, 0.8969, 0.4826, 0.8407, 0.4826, 0.8706, 0.4745, 0.8592, 0.8887, 0.6828, 0.9251, 0.5557, 0.898, 0.6834, 0.8887, 0.6828, 0.9178, 0.5652, 0.9251, 0.5557, 0.7967, 0.535, 0.8585, 0.4551, 0.8563, 0.4681, 0.9243, 0.8039, 0.9243, 0.8959, 0.9199, 0.8924, 0.2265, 0.02347, 0.2166, 0.02736, 0.217, 0.01923, 0.1496, 0.007337, 0.1261, 0.004182, 0.1265, 0.0, 0.1496, 0.007337, 0.1682, 0.02276, 0.1261, 0.004182, 0.3141, 0.5239, 0.3285, 0.5513, 0.3318, 0.564, 0.1496, 0.007337, 0.1265, 0.0, 0.152, 0.001071, 0.7749, 0.87, 0.7888, 0.875, 0.7793, 0.8777, 0.7749, 0.87, 0.7867, 0.8672, 0.7888, 0.875, 0.4743, 0.4914, 0.4924, 0.4937, 0.4709, 0.4964, 0.4743, 0.4914, 0.4925, 0.4865, 0.4924, 0.4937, 0.4537, 0.498, 0.4709, 0.4964, 0.4578, 0.5016, 0.4537, 0.498, 0.4743, 0.4914, 0.4709, 0.4964, 0.03304, 1.0, 0.02224, 0.9851, 0.02815, 0.9854, 0.03304, 1.0, 0.01874, 0.9885, 0.02224, 0.9851, 0.01874, 0.9885, 0.01379, 0.9826, 0.02224, 0.9851, 0.4927, 0.8509, 0.4997, 0.8671, 0.4954, 0.8714, 0.4051, 0.5432, 0.4082, 0.5277, 0.4083, 0.5482, 0.7649, 0.5161, 0.7684, 0.522, 0.7537, 0.521, 0.5829, 0.8399, 0.5829, 0.8551, 0.5784, 0.8449, 0.345, 0.8399, 0.345, 0.8993, 0.3349, 0.8937, 0.8081, 0.8059, 0.8148, 0.8067, 0.8103, 0.8167, 0.07334, 0.7291, 0.08602, 0.7236, 0.1009, 0.7276, 0.074, 0.9072, 0.07968, 0.8882, 0.09905, 0.8898, 0.04704, 0.8877, 0.03973, 0.8719, 0.05437, 0.8808, 0.6666, 0.542, 0.6704, 0.5337, 0.6704, 0.5441, 0.9517, 0.7253, 0.9544, 0.7215, 0.9564, 0.7299, 0.3206, 0.7722, 0.3065, 0.7441, 0.3206, 0.7055, 0.4158, 0.1576, 0.4109, 0.2685, 0.393, 0.2656, 0.2379, 0.3596, 0.2225, 0.3277, 0.2058, 0.2507, 0.7965, 0.255, 0.8635, 0.2569, 0.8645, 0.2624, 0.8887, 0.6828, 0.8741, 0.6649, 0.867, 0.6528, 0.4897, 0.6933, 0.3402, 0.7044, 0.4779, 0.6863, 0.9998, 0.3318, 0.9517, 0.4307, 0.9927, 0.3252, 0.2069, 0.6212, 0.2128, 0.6669, 0.2005, 0.6235, 0.2069, 0.6212, 0.2237, 0.6783, 0.2128, 0.6669, 0.2311, 0.03596, 0.2542, 0.02709, 0.2544, 0.04302, 0.2544, 0.04302, 0.2542, 0.02709, 0.2638, 0.04191, 0.8528, 0.8906, 0.8437, 0.8828, 0.8528, 0.8723, 0.6206, 0.5337, 0.6206, 0.5459, 0.6095, 0.5435, 0.4507, 0.4884, 0.4666, 0.4893, 0.4537, 0.498, 0.4507, 0.4884, 0.4537, 0.498, 0.4353, 0.4915, 0.6804, 0.4735, 0.6927, 0.455, 0.6805, 0.4934, 0.3534, 0.876, 0.3657, 0.8819, 0.3579, 0.8861, 0.6538, 0.5423, 0.648, 0.5423, 0.652, 0.5337, 0.7289, 0.7018, 0.6997, 0.7649, 0.7217, 0.6949, 0.6927, 0.455, 0.6804, 0.4735, 0.673, 0.4412, 0.9387, 0.7224, 0.9422, 0.7278, 0.9367, 0.7336, 0.8306, 0.8105, 0.8414, 0.8039, 0.8382, 0.8168, 0.6259, 0.2343, 0.6312, 0.2539, 0.6225, 0.2443, 0.1234, 0.9647, 0.1226, 0.9436, 0.1275, 0.9526, 0.1003, 0.9379, 0.07301, 0.9374, 0.07248, 0.9259, 0.074, 0.9072, 0.09905, 0.8898, 0.09582, 0.9167, 0.2379, 0.3596, 0.2058, 0.2507, 0.2123, 0.2362, 0.2191, 0.7244, 0.223, 0.7145, 0.2364, 0.7155, 0.6417, 0.3494, 0.6291, 0.311, 0.6442, 0.3189, 0.7514, 0.6602, 0.7464, 0.6528, 0.7607, 0.6294, 0.6347, 0.2164, 0.6401, 0.2172, 0.6259, 0.2343, 0.233, 0.7272, 0.2191, 0.7244, 0.2364, 0.7155, 0.8976, 0.224, 0.8931, 0.222, 0.8994, 0.2065, 0.8931, 0.222, 0.8976, 0.224, 0.8989, 0.2403, 0.3992, 0.2319, 0.4158, 0.1576, 0.393, 0.2656, 0.2123, 0.2362, 0.2295, 0.2966, 0.2379, 0.3596, 0.3247, 0.4528, 0.32, 0.4421, 0.3349, 0.4539, 0.4897, 0.6933, 0.4881, 0.6965, 0.4711, 0.6962, 0.4994, 0.7068, 0.4897, 0.6933, 0.5035, 0.7003, 0.7894, 0.8862, 0.7982, 0.8883, 0.7888, 0.8988, 0.3495, 0.2281, 0.3525, 0.2227, 0.3939, 0.2864, 0.3218, 0.7001, 0.3186, 0.7055, 0.3173, 0.6935, 0.1926, 0.5179, 0.1854, 0.5089, 0.1817, 0.49, 0.2336, 0.8866, 0.2282, 0.883, 0.2349, 0.8606, 0.2379, 0.8683, 0.2336, 0.8866, 0.2349, 0.8606, 0.2058, 0.2507, 0.199, 0.2442, 0.2123, 0.2362, 0.1288, 0.9299, 0.1128, 0.9085, 0.1207, 0.916, 0.1166, 0.8974, 0.09582, 0.9167, 0.09905, 0.8898, 0.1226, 0.9436, 0.09582, 0.9167, 0.1288, 0.9299, 0.1226, 0.9436, 0.07248, 0.9259, 0.09582, 0.9167, 0.1226, 0.9436, 0.1003, 0.9379, 0.07248, 0.9259, 0.09582, 0.9167, 0.07248, 0.9259, 0.074, 0.9072, 0.5138, 0.8509, 0.5209, 0.8399, 0.5209, 0.8661, 0.8022, 0.8988, 0.7888, 0.8988, 0.7982, 0.8883, 0.2387, 0.7338, 0.233, 0.7272, 0.2364, 0.7155, 0.7122, 0.1049, 0.7159, 0.1072, 0.6921, 0.1275, 0.1663, 0.3175, 0.1436, 0.3306, 0.1587, 0.3145, 0.9307, 0.6281, 0.9314, 0.6385, 0.9256, 0.6258, 0.07334, 0.7291, 0.1002, 0.7317, 0.07801, 0.7335, 0.9394, 0.1052, 0.9285, 0.1115, 0.9368, 0.08153, 0.9405, 0.4606, 0.9332, 0.4557, 0.9457, 0.4502, 0.8922, 0.2026, 0.8931, 0.222, 0.8863, 0.219, 0.509, 0.05257, 0.4905, 0.05826, 0.503, 0.05027, 0.8382, 0.8168, 0.8355, 0.8231, 0.8306, 0.8105, 0.3247, 0.4528, 0.322, 0.4579, 0.3159, 0.4442, 0.3247, 0.4528, 0.3159, 0.4442, 0.32, 0.4421, 0.6538, 0.3563, 0.6582, 0.3939, 0.6417, 0.3494, 0.7514, 0.6602, 0.7217, 0.6949, 0.7464, 0.6528, 0.2183, 0.1679, 0.2277, 0.1624, 0.2182, 0.2129, 0.2182, 0.2129, 0.199, 0.2442, 0.2183, 0.1679, 0.6582, 0.3939, 0.6927, 0.455, 0.673, 0.4412, 0.2183, 0.1679, 0.2274, 0.0844, 0.2277, 0.1624, 0.6997, 0.7649, 0.6892, 0.7597, 0.7217, 0.6949, 0.3299, 0.7983, 0.3316, 0.7777, 0.3332, 0.7903, 0.5854, 0.8603, 0.5829, 0.8438, 0.5854, 0.8399, 0.3307, 0.7811, 0.3275, 0.7762, 0.3316, 0.7777, 0.3332, 0.7903, 0.3325, 0.8297, 0.3299, 0.7983, 0.3157, 0.5148, 0.3285, 0.5513, 0.3141, 0.5239, 0.3258, 0.8267, 0.3089, 0.816, 0.3146, 0.807, 0.3258, 0.8267, 0.3132, 0.8302, 0.3089, 0.816, 0.3132, 0.8302, 0.3064, 0.8191, 0.3089, 0.816, 0.3299, 0.7983, 0.3258, 0.8267, 0.3146, 0.807, 0.3307, 0.7811, 0.3212, 0.787, 0.3275, 0.7762, 0.3307, 0.7811, 0.3299, 0.7983, 0.3212, 0.787, 0.3299, 0.7983, 0.3146, 0.807, 0.3212, 0.787, 0.5683, 0.8499, 0.5697, 0.8544, 0.5643, 0.8472, 0.5417, 0.8476, 0.5369, 0.8497, 0.544, 0.8399, 0.5697, 0.8399, 0.5683, 0.8499, 0.5643, 0.8472, 0.3146, 0.807, 0.3092, 0.8157, 0.3212, 0.787, 0.3332, 0.8452, 0.329, 0.8391, 0.3325, 0.8297, 0.31, 0.5057, 0.3153, 0.4977, 0.3157, 0.5148, 0.31, 0.5057, 0.3084, 0.4949, 0.3153, 0.4977, 0.31, 0.5057, 0.3157, 0.5148, 0.3141, 0.5239, 0.3084, 0.4949, 0.3318, 0.4579, 0.3153, 0.4977, 0.7085, 0.5082, 0.7109, 0.5168, 0.6973, 0.5171, 0.3332, 0.8452, 0.3196, 0.8396, 0.329, 0.8391, 0.6767, 0.5113, 0.7085, 0.5082, 0.6824, 0.5237, 0.3657, 0.8399, 0.3619, 0.8589, 0.3534, 0.876, 0.6804, 0.4735, 0.6805, 0.4934, 0.672, 0.4964, 0.3084, 0.4949, 0.31, 0.5057, 0.3049, 0.5014, 0.31, 0.5057, 0.3141, 0.5239, 0.3049, 0.5014, 0.4174, 0.5174, 0.417, 0.5292, 0.4082, 0.5277, 0.4174, 0.5174, 0.423, 0.5244, 0.417, 0.5292, 0.418, 0.5061, 0.4082, 0.5277, 0.4083, 0.5119, 0.5588, 0.8626, 0.554, 0.8526, 0.5588, 0.8399, 0.4537, 0.498, 0.4578, 0.5016, 0.436, 0.5142, 0.436, 0.5142, 0.4309, 0.5036, 0.4537, 0.498, 0.0165, 0.9666, 0.02028, 0.9428, 0.02891, 0.9422, 0.418, 0.5061, 0.4295, 0.4834, 0.4309, 0.5036, 0.4178, 0.497, 0.418, 0.5061, 0.4083, 0.5119, 0.913, 0.5261, 0.9144, 0.5053, 0.917, 0.5336, 0.3328, 0.5381, 0.3328, 0.5592, 0.3318, 0.5508, 0.913, 0.8515, 0.9199, 0.8591, 0.9159, 0.872, 0.6448, 0.8572, 0.6383, 0.8664, 0.6425, 0.8419, 0.65, 0.8236, 0.6425, 0.8419, 0.6453, 0.809, 0.65, 0.8236, 0.6448, 0.8572, 0.6425, 0.8419, 0.8528, 0.8723, 0.8473, 0.8609, 0.8528, 0.8217, 0.8528, 0.8723, 0.8437, 0.8828, 0.8473, 0.8609, 0.6383, 0.8664, 0.6462, 0.8747, 0.629, 0.8776, 0.6383, 0.8664, 0.6533, 0.8649, 0.6462, 0.8747, 0.02178, 0.8058, 0.03189, 0.8203, 0.02653, 0.8223, 0.5784, 0.8611, 0.5749, 0.8478, 0.5784, 0.8399, 0.02178, 0.8058, 0.02653, 0.8223, 0.01124, 0.7969, 0.6585, 0.8124, 0.6544, 0.8247, 0.65, 0.8236, 0.6453, 0.809, 0.6585, 0.8124, 0.65, 0.8236, 0.6663, 0.803, 0.6838, 0.8247, 0.6693, 0.8229, 0.5042, 0.8477, 0.5138, 0.8399, 0.5138, 0.8601, 0.6585, 0.8124, 0.6663, 0.803, 0.6693, 0.8229, 0.6734, 0.7783, 0.6802, 0.7906, 0.6679, 0.7852, 0.6679, 0.7852, 0.6663, 0.803, 0.6453, 0.809, 0.4602, 0.8399, 0.4602, 0.8837, 0.4556, 0.8758, 0.8148, 0.8608, 0.8275, 0.8039, 0.8231, 0.8509, 0.3349, 0.5996, 0.3334, 0.5766, 0.3349, 0.5482, 0.4602, 0.8399, 0.4556, 0.8758, 0.4533, 0.8722, 0.4862, 0.8604, 0.4927, 0.8399, 0.4927, 0.878, 0.8938, 0.8325, 0.8905, 0.8514, 0.8842, 0.8323, 0.4387, 0.8787, 0.4407, 0.8745, 0.446, 0.8824, 0.5614, 0.8399, 0.5614, 0.8753, 0.5588, 0.8454, 0.8938, 0.8325, 0.8842, 0.8323, 0.896, 0.8039, 0.3334, 0.6523, 0.3342, 0.6366, 0.3342, 0.6903, 0.2635, 0.04885, 0.2544, 0.04302, 0.2661, 0.04404, 0.2635, 0.04885, 0.2661, 0.04404, 0.2805, 0.04591, 0.2274, 0.0844, 0.2319, 0.06003, 0.2473, 0.06232, 0.4164, 0.8646, 0.4136, 0.8777, 0.412, 0.8646, 0.4164, 0.8646, 0.412, 0.8646, 0.4042, 0.8459, 0.2387, 0.7338, 0.219, 0.7358, 0.1002, 0.7317, 0.6572, 0.1777, 0.6347, 0.2164, 0.6213, 0.2137, 0.1436, 0.3306, 0.1522, 0.3339, 0.1178, 0.357, 0.9394, 0.1052, 0.9368, 0.08153, 0.9693, 0.05147, 0.913, 0.3846, 0.9205, 0.3877, 0.9225, 0.491, 0.9409, 0.2393, 0.931, 0.2466, 0.9382, 0.1743, 0.2184, 0.9216, 0.1692, 0.8296, 0.2282, 0.9343, 0.6088, 0.01001, 0.503, 0.05027, 0.6095, 0.0, 0.3888, 0.8443, 0.3962, 0.8472, 0.3963, 0.9019, 1.0, 0.323, 0.9445, 0.2649, 0.9454, 0.2605, 0.2852, 0.7974, 0.2943, 0.7917, 0.2379, 0.8683, 0.8635, 0.8039, 0.8635, 0.8921, 0.8528, 0.8841, 0.9576, 0.7965, 0.9576, 0.8941, 0.9537, 0.8807, 0.9251, 0.8039, 0.8964, 0.7029, 0.898, 0.6834, 0.1926, 0.5179, 0.2118, 0.6215, 0.2069, 0.6212, 0.9031, 0.807, 0.9098, 0.8039, 0.9098, 0.9064, 0.9043, 0.9034, 0.9031, 0.807, 0.9098, 0.9064, 0.5749, 0.8548, 0.5697, 0.845, 0.5749, 0.8399, 0.1653, 0.4712, 0.1536, 0.4579, 0.1698, 0.4651, 0.867, 0.6528, 0.8914, 0.6672, 0.8887, 0.6828, 0.8645, 0.2624, 0.8635, 0.2569, 0.8887, 0.2423, 0.1587, 0.3145, 0.199, 0.2442, 0.1663, 0.3175, 0.2458, 0.7469, 0.2665, 0.7688, 0.2838, 0.7917, 0.6442, 0.3189, 0.6225, 0.2443, 0.6312, 0.2539, 0.9998, 0.5238, 0.9861, 0.5105, 0.9963, 0.5143, 0.3117, 0.5862, 0.3177, 0.564, 0.3218, 0.5864, 0.04491, 0.8651, 0.02653, 0.8223, 0.03189, 0.8203, 0.05437, 0.8808, 0.04487, 0.8524, 0.05613, 0.8702, 0.05437, 0.8808, 0.04491, 0.8651, 0.04487, 0.8524, 0.8414, 0.8714, 0.8484, 0.8213, 0.8473, 0.8609, 0.06025, 0.9013, 0.04704, 0.8877, 0.05437, 0.8808, 0.1166, 0.8974, 0.09905, 0.8898, 0.111, 0.8657, 0.09905, 0.8898, 0.07968, 0.8882, 0.111, 0.8657, 0.1019, 0.864, 0.07968, 0.8882, 0.07855, 0.8718, 0.9446, 0.2729, 0.9301, 0.2525, 0.931, 0.2466, 0.9409, 0.2393, 0.9445, 0.2649, 0.931, 0.2466, 0.9346, 0.6267, 0.944, 0.6431, 0.9387, 0.6415, 0.9307, 0.6281, 0.9387, 0.6415, 0.9314, 0.6385, 0.6315, 0.236, 0.6259, 0.2343, 0.6401, 0.2172, 0.3415, 0.2126, 0.3503, 0.2107, 0.3525, 0.2227, 0.8989, 0.2403, 0.8887, 0.2423, 0.882, 0.2251, 0.9142, 0.3693, 0.9225, 0.3668, 0.913, 0.3846, 0.2282, 0.7917, 0.2241, 0.7971, 0.2202, 0.7945, 0.9367, 0.7332, 0.928, 0.7359, 0.9305, 0.7215, 0.6391, 0.5437, 0.6306, 0.5455, 0.6306, 0.5355, 0.9159, 0.5021, 0.9225, 0.491, 0.9223, 0.5023, 0.6538, 0.3563, 0.6572, 0.3492, 0.6781, 0.3947, 0.4077, 0.309, 0.415, 0.3052, 0.4263, 0.3613, 0.7514, 0.6602, 0.7585, 0.6619, 0.7289, 0.7018, 0.7217, 0.6949, 0.7514, 0.6602, 0.7289, 0.7018, 0.02224, 0.9851, 0.01379, 0.9826, 0.0233, 0.9765, 0.03149, 0.9738, 0.0233, 0.9765, 0.02454, 0.968, 0.03149, 0.9738, 0.02815, 0.9854, 0.0233, 0.9765, 0.04054, 0.9545, 0.03149, 0.9738, 0.02454, 0.968, 0.02454, 0.968, 0.0165, 0.9666, 0.05465, 0.9211, 0.02454, 0.968, 0.05465, 0.9211, 0.04054, 0.9545, 0.7109, 0.5168, 0.7362, 0.506, 0.7537, 0.521, 0.7757, 0.5129, 0.7678, 0.5041, 0.7825, 0.5123, 0.9204, 0.5209, 0.9144, 0.5053, 0.9209, 0.5023, 0.7649, 0.5161, 0.7535, 0.5079, 0.7757, 0.5129, 0.7535, 0.5079, 0.7678, 0.5041, 0.7757, 0.5129, 0.5417, 0.8476, 0.544, 0.8557, 0.5383, 0.858, 0.5417, 0.8476, 0.5383, 0.858, 0.5369, 0.8497, 0.3797, 0.859, 0.3744, 0.8653, 0.3786, 0.8434, 0.3797, 0.859, 0.3793, 0.8731, 0.3744, 0.8653, 0.716, 0.5252, 0.7199, 0.5299, 0.7114, 0.5337, 0.01736, 0.8653, 0.01124, 0.7969, 0.02653, 0.8223, 0.5863, 0.4827, 0.6095, 0.4797, 0.5836, 0.4872, 0.009201, 0.8712, 0.00915, 0.8156, 0.01124, 0.7969, 0.529, 0.4961, 0.5195, 0.4929, 0.5836, 0.4872, 0.5195, 0.4929, 0.5566, 0.486, 0.5836, 0.4872, 0.009201, 0.8712, 0.01736, 0.8653, 0.02165, 0.8794, 0.009201, 0.8712, 0.01124, 0.7969, 0.01736, 0.8653, 0.521, 0.486, 0.5173, 0.4793, 0.5498, 0.4805, 0.521, 0.486, 0.4925, 0.4865, 0.5173, 0.4793, 0.4925, 0.4865, 0.5024, 0.4747, 0.5173, 0.4793, 0.5566, 0.486, 0.521, 0.486, 0.5498, 0.4805, 0.5566, 0.486, 0.5498, 0.4805, 0.5863, 0.4827, 0.6383, 0.8664, 0.6309, 0.8417, 0.6425, 0.8419, 0.6309, 0.8417, 0.6358, 0.809, 0.6425, 0.8419, 0.5509, 0.8578, 0.544, 0.8533, 0.5509, 0.8399, 0.02772, 0.9257, 0.03071, 0.9079, 0.04259, 0.9209, 0.02891, 0.9422, 0.04259, 0.9209, 0.05465, 0.9211, 0.02891, 0.9422, 0.02772, 0.9257, 0.04259, 0.9209, 0.0199, 0.8972, 0.009201, 0.8712, 0.03071, 0.9079, 0.009201, 0.8712, 0.02165, 0.8794, 0.03071, 0.9079, 0.1303, 0.8263, 0.111, 0.8657, 0.1019, 0.864, 0.09229, 0.8603, 0.1303, 0.8263, 0.1019, 0.864, 0.4862, 0.8399, 0.4849, 0.8774, 0.4826, 0.8861, 0.09229, 0.8603, 0.1019, 0.864, 0.07855, 0.8718, 0.1371, 0.8218, 0.1616, 0.8002, 0.133, 0.8356, 0.1303, 0.8263, 0.1371, 0.8218, 0.111, 0.8657, 0.133, 0.8356, 0.1166, 0.8974, 0.111, 0.8657, 0.1371, 0.8218, 0.133, 0.8356, 0.111, 0.8657, 0.7455, 0.8521, 0.7049, 0.8412, 0.7196, 0.8422, 0.7049, 0.8412, 0.6838, 0.8247, 0.7196, 0.8422, 0.7516, 0.8663, 0.7749, 0.87, 0.7793, 0.8777, 0.7516, 0.8663, 0.7455, 0.8521, 0.7749, 0.87, 0.8295, 0.8357, 0.8231, 0.8509, 0.8275, 0.8039, 0.8302, 0.8168, 0.8295, 0.8357, 0.8275, 0.8039, 0.7612, 0.859, 0.7742, 0.8614, 0.7749, 0.87, 0.6703, 0.836, 0.6838, 0.8247, 0.6898, 0.8416, 0.1405, 0.9418, 0.1226, 0.9436, 0.1288, 0.9299, 0.1405, 0.9418, 0.137, 0.9498, 0.1226, 0.9436, 0.1516, 0.9789, 0.1616, 0.999, 0.152, 0.991, 0.137, 0.9498, 0.1275, 0.9526, 0.1226, 0.9436, 0.137, 0.9498, 0.1516, 0.9789, 0.1275, 0.9526, 0.1362, 0.9659, 0.1234, 0.9647, 0.1275, 0.9526, 0.1933, 0.003946, 0.152, 0.001071, 0.1571, 0.0001923, 0.1991, 0.01284, 0.2166, 0.02736, 0.1838, 0.02085, 0.152, 0.001071, 0.1838, 0.02085, 0.1496, 0.007337, 0.1496, 0.007337, 0.1838, 0.02085, 0.1682, 0.02276, 0.2365, 0.02287, 0.2265, 0.02347, 0.2239, 0.01915, 0.2265, 0.02347, 0.217, 0.01923, 0.2239, 0.01915, 0.1241, 0.9127, 0.1288, 0.9299, 0.1207, 0.916, 0.121, 0.9004, 0.1128, 0.9085, 0.1166, 0.8974, 0.121, 0.9004, 0.1207, 0.916, 0.1128, 0.9085, 0.2191, 0.7244, 0.1708, 0.7223, 0.223, 0.7145, 0.6347, 0.2164, 0.7159, 0.1072, 0.7104, 0.1195, 0.6401, 0.2172, 0.6347, 0.2164, 0.7104, 0.1195, 0.9139, 0.0543, 0.9217, 0.09662, 0.9127, 0.1002, 0.9217, 0.09662, 0.9139, 0.0543, 0.9109, 0.003936, 0.223, 0.7145, 0.2237, 0.6783, 0.2364, 0.7155, 0.9632, 0.04375, 0.994, 0.0, 1.0, 0.008636, 1.0, 0.008636, 0.9693, 0.05147, 0.9632, 0.04375, 0.46, 0.1109, 0.4876, 0.06885, 0.5047, 0.0617, 0.9693, 0.05147, 1.0, 0.008636, 0.9447, 0.08745, 0.2951, 0.7953, 0.3, 0.7989, 0.2981, 0.8734, 0.9031, 0.8039, 0.9031, 0.9038, 0.896, 0.809, 0.8022, 0.8162, 0.8139, 0.8932, 0.8107, 0.8896, 0.8139, 0.8932, 0.8022, 0.8162, 0.8103, 0.8167, 0.907, 0.5394, 0.8667, 0.4635, 0.8765, 0.4594, 0.945, 0.7361, 0.9474, 0.8327, 0.9422, 0.7278, 0.7223, 0.1062, 0.7159, 0.1072, 0.7853, 0.007977, 0.3332, 0.7762, 0.3218, 0.6448, 0.3306, 0.6534, 0.8994, 0.2065, 0.9127, 0.1002, 0.9217, 0.09662, 0.8976, 0.224, 0.9229, 0.3432, 0.8989, 0.2403, 0.8989, 0.2403, 0.9229, 0.3432, 0.9052, 0.2954, 0.1698, 0.4651, 0.1871, 0.4805, 0.1857, 0.4898, 0.867, 0.6528, 0.8799, 0.6569, 0.8914, 0.6672, 0.4826, 0.8407, 0.4745, 0.8592, 0.4735, 0.8399, 0.9474, 0.7943, 0.9494, 0.76, 0.9564, 0.7965, 0.8275, 0.6473, 0.8262, 0.6523, 0.801, 0.657, 0.8635, 0.2569, 0.8586, 0.2527, 0.8736, 0.2402, 0.9474, 0.8465, 0.9537, 0.8118, 0.9537, 0.8969, 0.8915, 0.7101, 0.8964, 0.7029, 0.9251, 0.8039, 0.3294, 0.7579, 0.3218, 0.6448, 0.3332, 0.7762, 0.9443, 0.8445, 0.9422, 0.7278, 0.9474, 0.8327, 0.9906, 0.7215, 0.9314, 0.6385, 0.9896, 0.7136, 0.896, 0.809, 0.9031, 0.9038, 0.8982, 0.9001, 0.4994, 0.7068, 0.5414, 0.7994, 0.5455, 0.8175, 0.3306, 0.6534, 0.3218, 0.6448, 0.3332, 0.564, 0.2038, 0.04009, 0.1838, 0.02085, 0.2102, 0.03228, 0.2311, 0.03596, 0.2038, 0.04009, 0.2102, 0.03228, 0.1879, 0.03708, 0.1682, 0.02276, 0.1838, 0.02085, 0.2038, 0.04009, 0.1879, 0.03708, 0.1838, 0.02085, 0.6838, 0.8247, 0.7044, 0.7979, 0.7165, 0.8334, 0.73, 0.8268, 0.7375, 0.8416, 0.7165, 0.8334, 0.4647, 0.4787, 0.4736, 0.461, 0.5024, 0.4747, 0.6708, 0.775, 0.6679, 0.7852, 0.6561, 0.7876, 0.5024, 0.4747, 0.4736, 0.461, 0.5046, 0.4684, 0.7051, 0.4911, 0.7362, 0.506, 0.7109, 0.5168, 0.7085, 0.5082, 0.7051, 0.4911, 0.7109, 0.5168, 0.7051, 0.4911, 0.7282, 0.4874, 0.7362, 0.506, 0.917, 0.5336, 0.9144, 0.5053, 0.9204, 0.5209, 0.9209, 0.5453, 0.917, 0.5336, 0.9204, 0.5209, 0.7362, 0.506, 0.7475, 0.4922, 0.7535, 0.5079, 0.7475, 0.4922, 0.7678, 0.5041, 0.7535, 0.5079, 0.2087, 0.1665, 0.2015, 0.1114, 0.2183, 0.1679, 0.9292, 0.8391, 0.9337, 0.8382, 0.9301, 0.8551, 0.9307, 0.6281, 0.9379, 0.6133, 0.9346, 0.6267, 0.05465, 0.9211, 0.05013, 0.9071, 0.06025, 0.9013, 0.074, 0.9072, 0.05465, 0.9211, 0.06025, 0.9013, 0.05013, 0.9071, 0.04259, 0.9209, 0.03071, 0.9079, 0.03071, 0.9079, 0.02165, 0.8794, 0.04704, 0.8877, 0.05013, 0.9071, 0.03071, 0.9079, 0.04704, 0.8877, 0.05013, 0.9071, 0.04704, 0.8877, 0.06025, 0.9013, 0.9418, 0.4298, 0.9332, 0.4557, 0.9232, 0.4502, 0.3525, 0.2227, 0.3503, 0.2107, 0.3738, 0.2441, 0.199, 0.2442, 0.2058, 0.2507, 0.1663, 0.3175, 0.3744, 0.8499, 0.3672, 0.8655, 0.3708, 0.8399, 0.6626, 0.5436, 0.6578, 0.542, 0.6626, 0.5337, 0.9443, 0.8445, 0.9408, 0.8349, 0.9422, 0.7278, 0.3173, 0.6935, 0.315, 0.597, 0.3218, 0.7001, 0.5035, 0.7003, 0.5414, 0.7994, 0.4994, 0.7068, 0.06735, 0.3883, 0.06117, 0.3869, 0.1436, 0.3306, 0.4164, 0.9051, 0.4227, 0.8399, 0.4227, 0.9061, 0.3125, 0.6126, 0.31, 0.6009, 0.315, 0.597, 0.6158, 0.2255, 0.6259, 0.2343, 0.6225, 0.2443, 0.9307, 0.6281, 0.9256, 0.6258, 0.9379, 0.6133, 0.8667, 0.4635, 0.8563, 0.4681, 0.867, 0.4563, 0.5035, 0.7003, 0.4779, 0.6863, 0.4935, 0.6814, 0.04054, 0.9545, 0.07248, 0.9259, 0.07301, 0.9374, 0.04054, 0.9545, 0.07301, 0.9374, 0.07199, 0.9471, 0.1719, 0.8294, 0.1692, 0.8296, 0.168, 0.823, 0.2387, 0.7338, 0.304, 0.7891, 0.2665, 0.7688, 0.4994, 0.7068, 0.4971, 0.71, 0.4881, 0.6965, 0.7888, 0.5538, 0.7713, 0.5905, 0.7801, 0.5482, 0.2379, 0.3596, 0.2295, 0.2966, 0.2452, 0.3576, 0.8922, 0.2026, 0.8994, 0.2065, 0.8931, 0.222, 0.6188, 0.2432, 0.6095, 0.2246, 0.6158, 0.2255, 0.6538, 0.5398, 0.6578, 0.5337, 0.6578, 0.546, 0.04054, 0.9545, 0.05465, 0.9211, 0.07248, 0.9259, 0.1522, 0.3339, 0.1436, 0.3306, 0.1663, 0.3175, 0.7044, 0.7979, 0.6838, 0.8247, 0.6802, 0.7906, 0.2113, 0.05644, 0.2311, 0.03596, 0.2319, 0.06003, 0.2126, 0.08226, 0.2113, 0.05644, 0.2319, 0.06003, 0.08602, 0.7236, 0.2387, 0.7338, 0.1009, 0.7276, 0.6921, 0.1275, 0.6347, 0.2164, 0.6572, 0.1777, 0.5804, 0.5935, 0.5861, 0.6024, 0.5398, 0.6358, 0.1616, 0.837, 0.2184, 0.9216, 0.2141, 0.9298, 0.9906, 0.7215, 0.9843, 0.7182, 0.9314, 0.6385, 0.6275, 0.8399, 0.5626, 0.8288, 0.5522, 0.8166, 0.1926, 0.5179, 0.1929, 0.5086, 0.2134, 0.618, 0.9537, 0.8118, 0.9474, 0.8465, 0.9499, 0.7965, 0.9564, 0.7299, 0.9494, 0.76, 0.9517, 0.7253, 0.7888, 0.5538, 0.777, 0.5975, 0.7713, 0.5905, 0.8982, 0.9001, 0.9031, 0.9038, 0.9, 0.9103, 0.04259, 0.9209, 0.05013, 0.9071, 0.05465, 0.9211, 0.4779, 0.6863, 0.5035, 0.7003, 0.4897, 0.6933, 0.9205, 0.3877, 0.913, 0.3846, 0.9225, 0.3668, 0.7165, 0.8334, 0.7172, 0.8008, 0.73, 0.8268, 0.7044, 0.7979, 0.7172, 0.8008, 0.7165, 0.8334, 0.2113, 0.05644, 0.2002, 0.05377, 0.2038, 0.04009, 0.2113, 0.05644, 0.2038, 0.04009, 0.2311, 0.03596, 0.08602, 0.7236, 0.233, 0.7272, 0.2387, 0.7338, 0.5398, 0.6358, 0.5011, 0.6882, 0.4935, 0.6814, 0.9337, 0.8382, 0.9292, 0.8391, 0.928, 0.7359, 0.2202, 0.7945, 0.2241, 0.7971, 0.168, 0.823, 0.9738, 0.5625, 0.9906, 0.5482, 0.9256, 0.6258, 0.9232, 0.3558, 0.9052, 0.2954, 0.9229, 0.3432, 0.9564, 0.7299, 0.9564, 0.7965, 0.9494, 0.76, 0.7965, 0.255, 0.8201, 0.2521, 0.8635, 0.2569, 0.3672, 0.8655, 0.3739, 0.8723, 0.3657, 0.8969, 0.1698, 0.4651, 0.1857, 0.4898, 0.1786, 0.4831, 0.8887, 0.2423, 0.8635, 0.2569, 0.882, 0.2251, 0.1493, 0.4587, 0.1653, 0.4712, 0.1786, 0.4831, 0.8989, 0.2403, 0.9052, 0.2954, 0.8887, 0.2423, 0.07334, 0.7291, 0.01209, 0.7852, 0.003714, 0.7864, 0.8414, 0.8963, 0.8355, 0.8231, 0.8382, 0.8168, 0.287, 0.923, 0.2858, 0.9263, 0.2336, 0.8866, 0.5251, 0.8432, 0.5289, 0.8399, 0.5289, 0.8851, 0.6088, 0.01001, 0.509, 0.05257, 0.503, 0.05027, 0.509, 0.05257, 0.6088, 0.01001, 0.559, 0.03426, 0.931, 0.2466, 0.9285, 0.1115, 0.9394, 0.1052, 0.2452, 0.3576, 0.2838, 0.4068, 0.2379, 0.3596, 0.2379, 0.3596, 0.2838, 0.4068, 0.2377, 0.3699, 0.217, 0.01923, 0.2083, 0.00849, 0.2239, 0.01915, 0.1166, 0.8974, 0.1215, 0.8818, 0.121, 0.9004, 0.2542, 0.02709, 0.2265, 0.02347, 0.2365, 0.02287, 0.217, 0.01923, 0.2166, 0.02736, 0.1991, 0.01284, 0.1277, 0.9178, 0.1405, 0.9418, 0.1288, 0.9299, 0.217, 0.01923, 0.1991, 0.01284, 0.1933, 0.003946, 0.152, 0.991, 0.1362, 0.9659, 0.1516, 0.9789, 0.1569, 0.9717, 0.1516, 0.9789, 0.137, 0.9498, 0.1569, 0.9717, 0.1616, 0.999, 0.1516, 0.9789, 0.7196, 0.8422, 0.7165, 0.8334, 0.7455, 0.8521, 0.6898, 0.8416, 0.7049, 0.8412, 0.7047, 0.8502, 0.446, 0.8824, 0.4407, 0.8745, 0.446, 0.8399, 0.1569, 0.8098, 0.136, 0.844, 0.133, 0.8356, 0.1532, 0.7999, 0.1616, 0.8002, 0.1303, 0.8263, 0.9576, 0.8266, 0.9619, 0.8397, 0.9593, 0.8804, 0.9576, 0.8266, 0.9619, 0.7965, 0.9619, 0.8397, 0.4862, 0.9163, 0.4826, 0.8861, 0.4849, 0.8774, 0.0156, 0.9012, 0.0199, 0.8972, 0.02145, 0.9132, 0.01868, 0.9362, 0.02145, 0.9132, 0.02772, 0.9257, 0.4578, 0.5016, 0.4709, 0.4964, 0.4788, 0.4973, 0.02028, 0.9428, 0.02772, 0.9257, 0.02891, 0.9422, 0.02028, 0.9428, 0.01868, 0.9362, 0.02772, 0.9257, 0.6275, 0.8189, 0.6358, 0.809, 0.6309, 0.8417, 0.5195, 0.4929, 0.521, 0.486, 0.5566, 0.486, 0.5195, 0.4929, 0.4925, 0.4865, 0.521, 0.486, 0.0156, 0.9012, 0.00614, 0.8798, 0.0199, 0.8972, 0.3888, 0.8422, 0.3797, 0.859, 0.3834, 0.8399, 0.3888, 0.8422, 0.3793, 0.8731, 0.3797, 0.859, 0.6239, 0.5337, 0.6306, 0.5443, 0.6206, 0.5443, 0.716, 0.5252, 0.7109, 0.5168, 0.7199, 0.5299, 0.0233, 0.9765, 0.0165, 0.9666, 0.02454, 0.968, 0.04238, 0.965, 0.03149, 0.9738, 0.04054, 0.9545, 0.6696, 0.395, 0.6927, 0.455, 0.6582, 0.3939, 0.6696, 0.395, 0.6781, 0.3947, 0.6927, 0.455, 0.2015, 0.1114, 0.201, 0.07588, 0.2126, 0.08226, 0.8964, 0.7029, 0.8915, 0.7101, 0.8861, 0.6914, 0.9367, 0.7332, 0.9356, 0.7487, 0.928, 0.7359, 0.306, 0.8854, 0.2943, 0.8854, 0.2981, 0.8734, 0.3415, 0.2126, 0.3525, 0.2227, 0.3495, 0.2281, 0.9307, 0.6281, 0.9346, 0.6267, 0.9387, 0.6415, 0.5455, 0.8175, 0.5522, 0.8166, 0.5626, 0.8288, 0.05437, 0.8808, 0.07968, 0.8882, 0.06025, 0.9013, 0.05437, 0.8808, 0.05613, 0.8702, 0.07855, 0.8718, 0.1692, 0.8296, 0.1719, 0.8294, 0.1742, 0.8379, 0.3218, 0.5864, 0.315, 0.597, 0.3117, 0.5862, 0.7967, 0.535, 0.7892, 0.5398, 0.7963, 0.5277, 0.6666, 0.5337, 0.6666, 0.5451, 0.6626, 0.5395, 0.199, 0.2442, 0.1587, 0.3145, 0.188, 0.252, 0.4158, 0.1576, 0.4147, 0.2209, 0.4109, 0.2685, 0.8262, 0.6523, 0.864, 0.6442, 0.867, 0.6528, 0.0, 0.4579, 0.06117, 0.3869, 0.06735, 0.3883, 0.2005, 0.6235, 0.1926, 0.5179, 0.2069, 0.6212, 0.907, 0.5394, 0.8765, 0.4594, 0.913, 0.5398, 0.3479, 0.8429, 0.3534, 0.8399, 0.345, 0.9041, 0.315, 0.597, 0.3205, 0.6, 0.3218, 0.7001, 0.2349, 0.8606, 0.2852, 0.7974, 0.2379, 0.8683, 0.2423, 0.882, 0.287, 0.923, 0.2336, 0.8866, 0.8724, 0.8698, 0.8842, 0.8039, 0.8821, 0.8632, 0.931, 0.2466, 0.9394, 0.1052, 0.9382, 0.1743, 0.9367, 0.8569, 0.9337, 0.8382, 0.9356, 0.7487, 0.2118, 0.6215, 0.2237, 0.6783, 0.2069, 0.6212, 0.9232, 0.0, 0.9217, 0.09662, 0.9109, 0.003936, 0.8635, 0.8853, 0.8724, 0.8039, 0.8724, 0.8983, 0.2387, 0.7338, 0.1002, 0.7317, 0.1009, 0.7276, 0.8681, 0.4386, 0.9039, 0.3585, 0.8749, 0.4453, 0.896, 0.8641, 0.8905, 0.8514, 0.8938, 0.8325, 0.896, 0.8641, 0.8843, 0.8691, 0.8905, 0.8514, 0.5209, 0.8492, 0.5243, 0.8483, 0.5212, 0.8744, 0.5243, 0.8483, 0.5251, 0.8824, 0.5212, 0.8744, 0.6734, 0.7783, 0.6997, 0.7649, 0.6802, 0.7906, 0.6802, 0.7906, 0.6838, 0.8247, 0.6663, 0.803, 0.8473, 0.8609, 0.8484, 0.8213, 0.8528, 0.8217, 0.4227, 0.8414, 0.4298, 0.8399, 0.4298, 0.8922, 0.9195, 0.8358, 0.9199, 0.8591, 0.9098, 0.8326, 0.9199, 0.8039, 0.9195, 0.8358, 0.9098, 0.8326, 0.4559, 0.452, 0.4507, 0.4884, 0.4353, 0.4915, 0.4559, 0.452, 0.4647, 0.4787, 0.4507, 0.4884, 0.4295, 0.4834, 0.4275, 0.4715, 0.4353, 0.4915, 0.4275, 0.4715, 0.4559, 0.452, 0.4353, 0.4915, 0.01868, 0.9362, 0.02028, 0.9428, 0.008449, 0.9676, 0.4353, 0.4915, 0.4537, 0.498, 0.4309, 0.5036, 0.648, 0.5442, 0.6391, 0.5359, 0.648, 0.5337, 0.3126, 0.4764, 0.3049, 0.5014, 0.304, 0.4783, 0.3126, 0.4764, 0.3084, 0.4949, 0.3049, 0.5014, 0.7051, 0.4911, 0.7085, 0.5082, 0.6767, 0.5113, 0.329, 0.8391, 0.3258, 0.8267, 0.3325, 0.8297, 0.3258, 0.8267, 0.3299, 0.7983, 0.3325, 0.8297, 0.4263, 0.3613, 0.426, 0.4424, 0.4147, 0.3618, 0.6538, 0.3563, 0.6696, 0.395, 0.6582, 0.3939, 0.2943, 0.9271, 0.2858, 0.9263, 0.287, 0.923, 0.8931, 0.222, 0.882, 0.2251, 0.8863, 0.219, 0.9517, 0.4307, 0.9332, 0.4557, 0.9418, 0.4298, 0.9517, 0.4307, 0.9457, 0.4502, 0.9332, 0.4557, 0.9285, 0.1115, 0.9232, 0.09368, 0.9368, 0.08153, 0.9445, 0.2649, 0.9409, 0.2393, 0.9454, 0.2605, 0.09582, 0.9167, 0.1128, 0.9085, 0.1288, 0.9299, 0.199, 0.2442, 0.2182, 0.2129, 0.2123, 0.2362, 0.1857, 0.4898, 0.1817, 0.49, 0.1786, 0.4831, 0.3, 0.7989, 0.2951, 0.7953, 0.2963, 0.7917, 0.7888, 0.6586, 0.7918, 0.6539, 0.801, 0.657, 0.1692, 0.8296, 0.164, 0.83, 0.168, 0.823, 0.6225, 0.2443, 0.6291, 0.311, 0.6188, 0.2432, 0.2387, 0.7338, 0.2665, 0.7688, 0.2383, 0.7388, 0.5011, 0.6882, 0.5035, 0.7003, 0.4935, 0.6814, 0.5455, 0.8175, 0.5414, 0.7994, 0.5522, 0.8166, 0.2295, 0.2966, 0.2123, 0.2362, 0.2209, 0.242, 0.6188, 0.2432, 0.6158, 0.2255, 0.6225, 0.2443, 0.6259, 0.2343, 0.6158, 0.2255, 0.6347, 0.2164, 0.867, 0.4563, 0.8749, 0.4453, 0.8765, 0.4594, 0.415, 0.3052, 0.4077, 0.309, 0.4109, 0.2685, 0.7464, 0.6528, 0.7549, 0.6217, 0.7607, 0.6294, 0.3991, 0.3214, 0.3814, 0.2868, 0.4016, 0.3134, 0.7514, 0.6602, 0.7607, 0.6294, 0.7662, 0.6393, 0.4994, 0.7068, 0.4881, 0.6965, 0.4897, 0.6933, 0.3939, 0.2864, 0.3525, 0.2227, 0.393, 0.2656, 0.7812, 0.006862, 0.7892, 0.0, 0.7853, 0.007977, 0.1086, 0.9576, 0.07199, 0.9471, 0.07301, 0.9374, 0.08394, 0.9493, 0.1086, 0.9576, 0.1098, 0.9619, 0.8022, 0.8162, 0.8081, 0.8059, 0.8103, 0.8167, 0.509, 0.05257, 0.4876, 0.06885, 0.4905, 0.05826, 0.5643, 0.8399, 0.5643, 0.8668, 0.5614, 0.861, 0.6927, 0.455, 0.7051, 0.4911, 0.6805, 0.4934, 0.4647, 0.4787, 0.4666, 0.4893, 0.4507, 0.4884, 0.2126, 0.08226, 0.2319, 0.06003, 0.2274, 0.0844, 0.1178, 0.357, 0.06735, 0.3883, 0.1436, 0.3306, 0.913, 0.3846, 0.9225, 0.491, 0.9159, 0.5021, 0.7967, 0.8115, 0.7894, 0.8862, 0.793, 0.8039, 0.6225, 0.2443, 0.6442, 0.3189, 0.6291, 0.311, 0.02165, 0.8794, 0.03973, 0.8719, 0.04704, 0.8877, 0.02165, 0.8794, 0.01736, 0.8653, 0.03973, 0.8719, 0.07334, 0.7291, 0.1009, 0.7276, 0.1002, 0.7317, 0.7289, 0.7018, 0.7585, 0.6619, 0.7374, 0.7054, 0.7374, 0.7054, 0.7155, 0.769, 0.6997, 0.7649, 0.2183, 0.1679, 0.2126, 0.08226, 0.2274, 0.0844, 0.7825, 0.5123, 0.7837, 0.5329, 0.7757, 0.5129, 0.7825, 0.5123, 0.7892, 0.5185, 0.7837, 0.5329, 0.4666, 0.4893, 0.4925, 0.4865, 0.4743, 0.4914, 0.4666, 0.4893, 0.4647, 0.4787, 0.4925, 0.4865, 0.4647, 0.4787, 0.5024, 0.4747, 0.4925, 0.4865, 0.2311, 0.03596, 0.2166, 0.02736, 0.2265, 0.02347, 0.2311, 0.03596, 0.2102, 0.03228, 0.2166, 0.02736, 0.2311, 0.03596, 0.2265, 0.02347, 0.2542, 0.02709, 0.3344, 0.4579, 0.3344, 0.5381, 0.3318, 0.4916, 0.3963, 0.9019, 0.3924, 0.8948, 0.3888, 0.8443, 0.3534, 0.8399, 0.3534, 0.9074, 0.345, 0.9041, 0.9474, 0.8327, 0.945, 0.7361, 0.9474, 0.7215, 0.5042, 0.8841, 0.4997, 0.8405, 0.5042, 0.8399, 0.8262, 0.6523, 0.8275, 0.6473, 0.864, 0.6442, 0.322, 0.4579, 0.2377, 0.3699, 0.2838, 0.4068, 0.6921, 0.1275, 0.7159, 0.1072, 0.6347, 0.2164, 0.7155, 0.769, 0.7172, 0.8008, 0.7044, 0.7979, 0.4422, 0.4355, 0.4617, 0.4505, 0.4559, 0.452, 0.4673, 0.8572, 0.4652, 0.8399, 0.4735, 0.84, 0.4264, 0.1614, 0.4147, 0.2209, 0.4158, 0.1576, 0.2377, 0.3699, 0.2225, 0.3277, 0.2379, 0.3596, 0.1854, 0.5089, 0.1926, 0.5179, 0.2005, 0.6235, 0.4489, 0.1084, 0.4905, 0.05826, 0.4876, 0.06885, 0.4422, 0.4355, 0.4559, 0.452, 0.426, 0.4424, 0.8964, 0.7029, 0.8861, 0.6914, 0.8887, 0.6828, 0.5047, 0.0617, 0.4876, 0.06885, 0.509, 0.05257, 0.9292, 0.8391, 0.9301, 0.8551, 0.9251, 0.8558, 0.8931, 0.222, 0.8989, 0.2403, 0.882, 0.2251, 0.2423, 0.882, 0.2336, 0.8866, 0.2379, 0.8683, 0.4016, 0.3134, 0.3814, 0.2868, 0.3939, 0.2864, 0.4016, 0.3134, 0.3939, 0.2864, 0.4077, 0.309, 0.5804, 0.5935, 0.6157, 0.5764, 0.5861, 0.6024])
me_plane.use_remesh_preserve_volume = False
me_plane.use_remesh_preserve_attributes = False
me_plane.use_mirror_vertex_groups = False
me_plane.update()

# ---- objects
ob_plane = bpy.data.objects.new('Plane', me_plane)

# ---- transforms, parenting, visibility, modifiers, constraints
ob_plane.location = (0.0, 0.0, 0.0)
ob_plane.lineart.crease_threshold = 0.0

# ---- collection membership
col_collection.objects.link(ob_plane)

# ---- scene / render settings (as saved in the file)
scene.frame_start = 1; scene.frame_end = 250; scene.frame_set(1)
scene.render.engine = 'BLENDER_EEVEE_NEXT'
scene.cycles.use_denoising = False
scene.cycles.samples = 128
scene.cycles.sampling_pattern = 'TABULATED_SOBOL'
scene.cycles.use_adaptive_sampling = False
scene.cycles.use_light_tree = False
scene.view_settings.view_transform = 'Filmic'
bpy.context.view_layer.update()

# ---- added for rendering (the .blend has no active camera and no usable light): camera, sun
cam_auto = bpy.data.cameras.new('AutoCamera')
cam_auto.lens = 50.0
cam_auto.sensor_width = 36.0
cam_auto.clip_end = 1000.0
ob_auto_camera = bpy.data.objects.new('AutoCamera', cam_auto)
scene.collection.objects.link(ob_auto_camera)
ob_auto_camera.location = (41.7422, -49.5058, 46.679)
ob_auto_camera.rotation_euler = (1.09748, -7.21219e-08, 0.694738)
scene.camera = ob_auto_camera
light_auto_sun = bpy.data.lights.new('AutoSun', 'SUN')
light_auto_sun.energy = 3.0
light_auto_sun.angle = 0.0523599
ob_auto_sun = bpy.data.objects.new('AutoSun', light_auto_sun)
scene.collection.objects.link(ob_auto_sun)
ob_auto_sun.rotation_euler = (0.872665, 0.174533, 0.523599)
bpy.context.view_layer.update()
